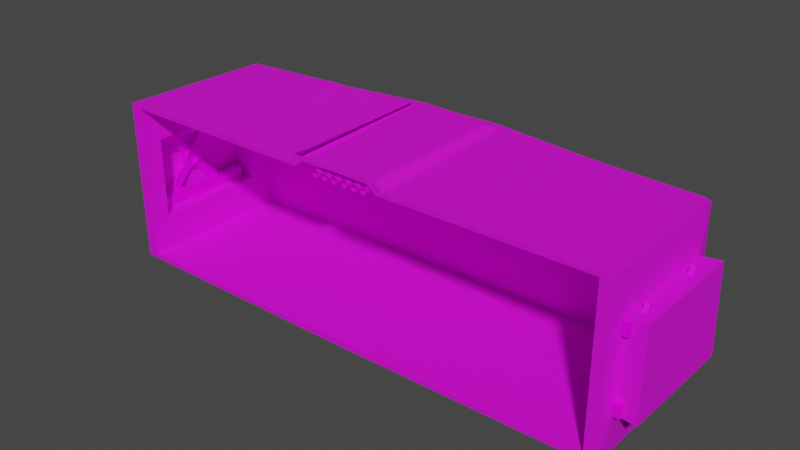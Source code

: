# Source: SafeBaseTras.blend  (saved by Blender 3.2.14; exported with 4.5.12 LTS)
import bpy
from mathutils import Matrix  # noqa: F401  (used for matrix-valued properties, if any)

bpy.ops.wm.read_factory_settings(use_empty=True)
scene = bpy.context.scene
scene.name = 'Scene'

# ---- collections
col_safebase1 = bpy.data.collections.new('SafeBase1'); scene.collection.children.link(col_safebase1)

# ---- images (referenced by path relative to the original .blend; pixels are not part of the script)
import os
ASSET_DIR = os.environ.get("B2B_ASSET_DIR", "")  # directory of the original .blend (textures are referenced by path, not embedded)
HERE = os.path.dirname(os.path.abspath(__file__))  # packed textures are extracted next to this script under _unpacked/

def load_image(name, relpath, width, height, colorspace="sRGB"):
    """Load a texture the original file referenced (path relative to the .blend, or extracted next to this script)."""
    p = next((c for c in (os.path.join(HERE, relpath), os.path.join(ASSET_DIR, relpath)) if relpath and os.path.exists(c)), "")
    if p:
        img = bpy.data.images.load(p, check_existing=True)
        img.name = name
    else:  # same state as the original file: an image datablock whose file is absent (Cycles renders it pink)
        img = bpy.data.images.new(name, width, height)
        img.source = "FILE"
        img.filepath = "//" + (relpath or name)
    img.colorspace_settings.name = colorspace
    return img
img_safebasefrente1_metallic_png = load_image('SafeBaseFrente1_Metallic.png', 'SAFE BASE2/SafeBaseFrente1_Metallic.png', 1024, 1024, 'sRGB')
img_safebasefrente1_base_color_png = load_image('SafeBaseFrente1_Base_Color.png', 'SAFE BASE2/SafeBaseFrente1_Base_Color.png', 1024, 1024, 'sRGB')
img_janelassafebase2_metallic_png = load_image('JanelasSafebase2_Metallic.png', 'SAFE BASE2/JanelasSafebase2_Metallic.png', 1024, 1024, 'sRGB')
img_janelassafebase2_base_color_png = load_image('JanelasSafebase2_Base_Color.png', 'SAFE BASE2/JanelasSafebase2_Base_Color.png', 1024, 1024, 'sRGB')
img_canoscimasafebase_base_color_png = load_image('CanosCimaSafeBase_Base_Color.png', 'SAFE BASE2/CanosCimaSafeBase_Base_Color.png', 1024, 1024, 'sRGB')
img_canoscimasafebase_metallic_png = load_image('CanosCimaSafeBase_Metallic.png', 'SAFE BASE2/CanosCimaSafeBase_Metallic.png', 1024, 1024, 'sRGB')

# ---- materials (node trees are filled in below, after node groups)
mat_safebasefrente1 = bpy.data.materials.new('SafeBaseFrente1')
mat_safebasefrente1.use_transparent_shadow = False
mat_janelassafebase2 = bpy.data.materials.new('JanelasSafebase2')
mat_janelassafebase2.use_transparent_shadow = False
mat_canossafebase2 = bpy.data.materials.new('CanosSafeBase2')
mat_canossafebase2.use_transparent_shadow = False

# ---- material node trees
mat_safebasefrente1.use_nodes = True; mat_safebasefrente1.node_tree.nodes.clear()
_N = mat_safebasefrente1.node_tree.nodes; _L = mat_safebasefrente1.node_tree.links
n0 = _N.new('ShaderNodeBsdfPrincipled'); n0.name = 'Principled BSDF'; n0.location = (10, 300)
n0.distribution = 'GGX'
n0.subsurface_method = 'RANDOM_WALK_SKIN'
n0.inputs[2].default_value = 0.78
n0.inputs[3].default_value = 1.45
n0.inputs[27].default_value = (0.0, 0.0, 0.0, 1.0)
n0.inputs[28].default_value = 1.0
n1 = _N.new('ShaderNodeOutputMaterial'); n1.name = 'Material Output'; n1.location = (300, 300)
n2 = _N.new('ShaderNodeTexImage'); n2.name = 'Image Texture.001'; n2.location = (-737, 318)
n2.image = img_safebasefrente1_metallic_png
n3 = _N.new('ShaderNodeTexImage'); n3.name = 'Image Texture'; n3.location = (-394, 522)
n3.image = img_safebasefrente1_base_color_png
_L.new(n0.outputs[0], n1.inputs[0])
_L.new(n3.outputs[0], n0.inputs[0])
_L.new(n2.outputs[0], n0.inputs[1])
n1.is_active_output = True
mat_janelassafebase2.use_nodes = True; mat_janelassafebase2.node_tree.nodes.clear()
_N = mat_janelassafebase2.node_tree.nodes; _L = mat_janelassafebase2.node_tree.links
n0 = _N.new('ShaderNodeBsdfPrincipled'); n0.name = 'Principled BSDF'; n0.location = (10, 300)
n0.distribution = 'GGX'
n0.subsurface_method = 'RANDOM_WALK_SKIN'
n0.inputs[3].default_value = 1.45
n0.inputs[27].default_value = (0.0, 0.0, 0.0, 1.0)
n0.inputs[28].default_value = 1.0
n1 = _N.new('ShaderNodeOutputMaterial'); n1.name = 'Material Output'; n1.location = (300, 300)
n2 = _N.new('ShaderNodeTexImage'); n2.name = 'Image Texture.003'; n2.location = (-428, -21)
n2.image = img_janelassafebase2_metallic_png
n3 = _N.new('ShaderNodeTexImage'); n3.name = 'Image Texture.002'; n3.location = (-431, 277)
n3.image = img_janelassafebase2_base_color_png
_L.new(n0.outputs[0], n1.inputs[0])
_L.new(n3.outputs[0], n0.inputs[0])
_L.new(n2.outputs[0], n0.inputs[1])
n1.is_active_output = True
mat_canossafebase2.use_nodes = True; mat_canossafebase2.node_tree.nodes.clear()
_N = mat_canossafebase2.node_tree.nodes; _L = mat_canossafebase2.node_tree.links
n0 = _N.new('ShaderNodeBsdfPrincipled'); n0.name = 'Principled BSDF'; n0.location = (10, 300)
n0.distribution = 'GGX'
n0.subsurface_method = 'RANDOM_WALK_SKIN'
n0.inputs[3].default_value = 1.45
n0.inputs[27].default_value = (0.0, 0.0, 0.0, 1.0)
n0.inputs[28].default_value = 1.0
n1 = _N.new('ShaderNodeOutputMaterial'); n1.name = 'Material Output'; n1.location = (300, 300)
n2 = _N.new('ShaderNodeTexImage'); n2.name = 'Image Texture.002'; n2.location = (-431, 277)
n2.image = img_canoscimasafebase_base_color_png
n3 = _N.new('ShaderNodeTexImage'); n3.name = 'Image Texture.003'; n3.location = (-492, 16)
n3.image = img_canoscimasafebase_metallic_png
_L.new(n0.outputs[0], n1.inputs[0])
_L.new(n2.outputs[0], n0.inputs[0])
_L.new(n3.outputs[0], n0.inputs[1])
n1.is_active_output = True

# ---- world
world_world = bpy.data.worlds.new('World'); scene.world = world_world
world_world.use_nodes = True; world_world.node_tree.nodes.clear()
_N = world_world.node_tree.nodes; _L = world_world.node_tree.links
n0 = _N.new('ShaderNodeOutputWorld'); n0.name = 'World Output'; n0.location = (300, 300)
n1 = _N.new('ShaderNodeBackground'); n1.name = 'Background'; n1.location = (10, 300)
n1.inputs[0].default_value = (0.05088, 0.05088, 0.05088, 1.0)
_L.new(n1.outputs[0], n0.inputs[0])
n0.is_active_output = True
world_world.color = (0.05088, 0.05088, 0.05088)
world_world.use_sun_shadow = False
world_world.sun_shadow_jitter_overblur = 0.0

# ---- meshes
me_cube_012 = bpy.data.meshes.new('Cube.012')
me_cube_012.from_pydata([(-26.83, -158.9, 97.67), (-27.07, -63.86, 92.5), (-152.5, -146.8, 69.5), (-153.4, -146.8, 19.55), (-96.24, -158.9, 30.12), (-96.24, -158.9, 41.99), (-96.24, -158.9, 55.37), (-31.54, -158.9, 93.82), (8.225e-06, -158.9, 97.17), (-22.31, -63.86, 96.81), (-22.12, -158.9, 97.79), (8.225e-06, -158.9, -3.514), (-153.6, -63.78, 92.77), (-153.4, -63.87, -3.415), (8.225e-06, -63.87, 97.17), (-89.55, -158.9, 93.4), (-90.33, -63.82, 92.63), (8.225e-06, -158.9, -3.415), (8.225e-06, -63.87, -3.415), (-152.3, -158.9, 91.42), (-153.4, -158.9, -3.415), (-168.4, -75.97, 19.62), (-153.5, -75.83, 69.71), (-153.1, -75.9, 19.55), (-168.8, -75.9, 69.78), (-168.7, -146.9, 19.62), (-167.8, -146.9, 69.58), (-31.06, -160.7, 97.51), (-32.17, -63.8, 95.18), (-161.1, -147.8, 70.48), (-162.0, -147.8, 18.59), (-27.68, -63.84, 99.44), (-26.44, -158.7, 100.3), (-160.6, -63.75, 94.91), (-160.1, -63.88, -5.66), (8.225e-06, -63.86, 100.3), (-89.63, -161.0, 97.08), (-90.44, -63.75, 95.81), (8.225e-06, -158.9, -6.592), (8.225e-06, -63.87, -6.592), (-157.9, -160.8, 94.09), (-158.9, -160.7, -5.248), (-174.0, -74.15, 17.8), (-162.1, -74.88, 70.66), (-161.7, -74.96, 18.61), (-174.3, -74.09, 71.64), (-174.2, -148.8, 17.81), (-173.2, -148.8, 71.42), (-74.74, -158.9, -3.415), (26.83, -158.9, 97.67), (27.07, -63.86, 92.5), (152.5, -146.8, 69.5), (153.4, -146.8, 19.55), (31.54, -158.9, 93.82), (22.31, -63.86, 96.81), (22.12, -158.9, 97.79), (153.6, -63.78, 92.77), (153.4, -63.87, -3.415), (89.55, -158.9, 93.4), (90.33, -63.82, 92.63), (152.3, -158.9, 91.42), (153.4, -158.9, -3.415), (168.4, -75.97, 19.62), (153.5, -75.83, 69.71), (153.1, -75.9, 19.55), (168.8, -75.9, 69.78), (168.7, -146.9, 19.62), (167.8, -146.9, 69.58), (31.06, -160.7, 97.51), (32.17, -63.8, 95.18), (161.1, -147.8, 70.48), (162.0, -147.8, 18.59), (27.68, -63.84, 99.44), (26.44, -158.7, 100.3), (160.6, -63.75, 94.91), (160.1, -63.88, -5.66), (89.63, -161.0, 97.08), (90.44, -63.75, 95.81), (157.9, -160.8, 94.09), (158.9, -160.7, -5.248), (174.0, -74.15, 17.8), (162.1, -74.88, 70.66), (161.7, -74.96, 18.61), (174.3, -74.09, 71.64), (174.2, -148.8, 17.81), (173.2, -148.8, 71.42), (74.74, -158.9, -3.415), (-153.4, -163.7, -3.415), (-152.3, -163.7, 91.42), (-89.55, -163.7, 93.4), (-26.83, -163.7, 97.67), (-88.0, -163.7, 7.982), (-96.24, -163.7, 16.74), (-78.52, -163.7, -1.553), (-75.12, -163.7, -1.5), (-96.24, -163.7, 30.12), (-96.24, -163.7, 55.37), (-96.24, -163.7, 67.23), (-81.9, -163.7, 81.58), (-69.23, -163.7, 94.24), (-31.54, -163.7, 93.82), (8.225e-06, -163.7, 94.25), (-22.12, -163.7, 97.79), (8.225e-06, -163.7, 97.17), (-74.74, -163.7, -3.415), (153.4, -163.7, -3.415), (152.3, -163.7, 91.42), (89.55, -163.7, 93.4), (26.83, -163.7, 97.67), (88.0, -163.7, 7.982), (96.24, -163.7, 16.74), (78.52, -163.7, -1.553), (75.12, -163.7, -1.5), (96.24, -163.7, 30.12), (96.24, -163.7, 55.37), (96.24, -163.7, 67.23), (81.9, -163.7, 81.58), (69.23, -163.7, 94.24), (31.54, -163.7, 93.82), (22.12, -163.7, 97.79), (74.74, -163.7, -3.415), (8.225e-06, -167.8, 97.17), (-22.12, -167.8, 97.79), (-26.83, -167.8, 97.67), (-89.55, -167.8, 93.4), (-152.3, -167.8, 91.42), (-96.24, -167.8, 67.23), (-81.9, -167.8, 81.58), (-69.23, -167.8, 94.24), (-31.54, -167.8, 93.82), (8.225e-06, -167.8, 94.25), (-153.4, -167.8, -3.415), (-74.74, -167.8, -3.415), (-75.12, -167.8, -1.5), (-78.52, -167.8, -1.553), (-88.0, -167.8, 7.982), (-96.24, -167.8, 16.74), (-96.24, -167.8, 30.12), (-96.24, -167.8, 55.37), (31.54, -167.8, 93.82), (69.23, -167.8, 94.24), (81.9, -167.8, 81.58), (96.24, -167.8, 67.23), (152.3, -167.8, 91.42), (89.55, -167.8, 93.4), (26.83, -167.8, 97.67), (22.12, -167.8, 97.79), (153.4, -167.8, -3.415), (96.24, -167.8, 55.37), (96.24, -167.8, 30.12), (96.24, -167.8, 16.74), (88.0, -167.8, 7.982), (78.52, -167.8, -1.553), (75.12, -167.8, -1.5), (74.74, -167.8, -3.415)], [(4, 5), (6, 5)], [(10, 0, 1, 9), (8, 10, 9, 14), (15, 19, 12, 16), (3, 23, 21, 25), (0, 15, 16, 1), (13, 20, 48, 17, 18), (3, 2, 19, 20), (2, 22, 12, 19), (23, 3, 20, 13), (22, 23, 13, 12), (26, 25, 21, 24), (2, 3, 25, 26), (22, 2, 26, 24), (23, 22, 24, 21), (32, 31, 28, 27), (36, 37, 33, 40), (30, 46, 42, 44), (27, 28, 37, 36), (34, 39, 38, 41), (30, 41, 40, 29), (29, 40, 33, 43), (44, 34, 41, 30), (43, 33, 34, 44), (47, 45, 42, 46), (29, 47, 46, 30), (43, 45, 47, 29), (44, 42, 45, 43), (19, 40, 41, 20), (16, 37, 28, 1), (1, 28, 31, 9), (9, 31, 35, 14), (12, 33, 37, 16), (18, 39, 34, 13), (20, 41, 38, 17, 48), (13, 34, 33, 12), (19, 15, 36, 40), (36, 15, 7, 27), (27, 7, 0, 32), (55, 54, 50, 49), (8, 14, 54, 55), (58, 59, 56, 60), (52, 66, 62, 64), (49, 50, 59, 58), (57, 18, 17, 86, 61), (52, 61, 60, 51), (51, 60, 56, 63), (64, 57, 61, 52), (63, 56, 57, 64), (67, 65, 62, 66), (51, 67, 66, 52), (63, 65, 67, 51), (64, 62, 65, 63), (73, 68, 69, 72), (76, 78, 74, 77), (71, 82, 80, 84), (68, 76, 77, 69), (75, 79, 38, 39), (71, 70, 78, 79), (70, 81, 74, 78), (82, 71, 79, 75), (81, 82, 75, 74), (85, 84, 80, 83), (70, 71, 84, 85), (81, 70, 85, 83), (82, 81, 83, 80), (60, 61, 79, 78), (55, 49, 108, 119), (59, 50, 69, 77), (50, 54, 72, 69), (54, 14, 35, 72), (56, 59, 77, 74), (18, 57, 75, 39), (61, 86, 17, 38, 79), (57, 56, 74, 75), (60, 78, 76, 58), (76, 68, 53, 58), (68, 73, 49, 53), (103, 101, 100, 99, 98, 97, 88, 89, 90, 102), (87, 88, 97, 96, 95, 92, 91, 93, 94, 104), (103, 119, 108, 107, 106, 115, 116, 117, 118, 101), (105, 120, 112, 111, 109, 110, 113, 114, 115, 106), (19, 15, 89, 88), (20, 19, 88, 87), (10, 8, 103, 102), (15, 0, 90, 89), (58, 60, 106, 107), (48, 20, 87, 104), (61, 86, 120, 105), (60, 61, 105, 106), (0, 10, 102, 90), (8, 55, 119, 103), (49, 58, 107, 108), (121, 122, 123, 124, 125, 126, 127, 128, 129, 130), (131, 132, 133, 134, 135, 136, 137, 138, 126, 125), (121, 130, 139, 140, 141, 142, 143, 144, 145, 146), (147, 143, 142, 148, 149, 150, 151, 152, 153, 154), (87, 104, 132, 131), (108, 119, 146, 145), (105, 106, 143, 147), (106, 107, 144, 143), (107, 108, 145, 144), (120, 105, 147, 154), (103, 102, 122, 121), (48, 104, 120, 86), (88, 87, 131, 125), (99, 117, 116, 98), (102, 90, 123, 122), (90, 89, 124, 123), (98, 116, 115, 97), (89, 88, 125, 124), (97, 115, 114, 96), (96, 114, 113, 95), (92, 95, 113, 110), (92, 110, 109, 91), (93, 91, 109, 111), (104, 94, 112, 120), (119, 103, 121, 146)])
_uv = me_cube_012.uv_layers.new(name='UVMap')
_uv.uv.foreach_set('vector', [0.9892, 0.2864, 0.9892, 0.2941, 0.8343, 0.2944, 0.8343, 0.2867, 0.9892, 0.2503, 0.9892, 0.2864, 0.8343, 0.2867, 0.8343, 0.2503, 0.9891, 0.3963, 0.9891, 0.4985, 0.8342, 0.5006, 0.8342, 0.3976, 0.8539, 0.6375, 0.8539, 0.5219, 0.8789, 0.5221, 0.8789, 0.6378, 0.9892, 0.2941, 0.9891, 0.3963, 0.8342, 0.3976, 0.8343, 0.2944, 0.5022, 1.0, 0.3474, 1.0, 0.3474, 0.8718, 0.3474, 0.75, 0.5022, 0.75, 0.1193, 0.7149, 0.03792, 0.7149, 0.002209, 0.6953, 0.1568, 0.6953, 0.03792, 0.7149, 0.03759, 0.8307, 0.0, 0.8503, 0.002209, 0.6953, 0.1193, 0.8306, 0.1193, 0.7149, 0.1568, 0.6953, 0.1568, 0.8501, 0.03759, 0.8307, 0.1193, 0.8306, 0.1568, 0.8501, 0.0, 0.8503, 0.2624, 0.7366, 0.3438, 0.7366, 0.3438, 0.8522, 0.262, 0.8523, 0.8474, 0.8833, 0.8474, 0.8019, 0.8724, 0.8015, 0.8724, 0.883, 0.6001, 0.8563, 0.6001, 0.7406, 0.625, 0.7408, 0.625, 0.8566, 0.9223, 0.8015, 0.9223, 0.8828, 0.8974, 0.8831, 0.8974, 0.8019, 0.5161, 0.5219, 0.6707, 0.5239, 0.6707, 0.5312, 0.5128, 0.5294, 0.5124, 0.6249, 0.6708, 0.6262, 0.6708, 0.7406, 0.5127, 0.7361, 0.6501, 0.7422, 0.67, 0.7406, 0.67, 0.8622, 0.65, 0.8609, 0.5128, 0.5294, 0.6707, 0.5312, 0.6708, 0.6262, 0.5124, 0.6249, 0.5124, 0.5219, 0.5124, 0.261, 0.6672, 0.261, 0.6702, 0.5199, 0.6922, 0.6465, 0.6712, 0.6854, 0.6708, 0.5234, 0.692, 0.5619, 0.692, 0.5619, 0.6708, 0.5234, 0.829, 0.5219, 0.8109, 0.5615, 0.8109, 0.6463, 0.829, 0.6858, 0.6712, 0.6854, 0.6922, 0.6465, 0.8109, 0.5615, 0.829, 0.5219, 0.829, 0.6858, 0.8109, 0.6463, 0.5127, 0.8623, 0.5124, 0.7406, 0.6001, 0.7407, 0.6001, 0.8623, 0.7158, 0.85, 0.7356, 0.8487, 0.7356, 0.9355, 0.7157, 0.9341, 0.8988, 0.5235, 0.9187, 0.5219, 0.9187, 0.6436, 0.8988, 0.6424, 0.6958, 0.8498, 0.7157, 0.8487, 0.7157, 0.9364, 0.6959, 0.9347, 0.3331, 0.5071, 0.3377, 0.5163, 0.1768, 0.5179, 0.1794, 0.509, 0.161, 0.1146, 0.1662, 0.1144, 0.1656, 0.2094, 0.1613, 0.2177, 0.1613, 0.2177, 0.1656, 0.2094, 0.1726, 0.2166, 0.1684, 0.2254, 0.1684, 0.2254, 0.1726, 0.2166, 0.1743, 0.2617, 0.1691, 0.2618, 0.1607, 0.01147, 0.1641, 0.0, 0.1662, 0.1144, 0.161, 0.1146, 0.005177, 0.2626, 0.0, 0.2626, 0.000206, 0.001648, 0.003918, 0.01259, 0.1794, 0.509, 0.1768, 0.5179, 0.1743, 0.259, 0.1794, 0.259, 0.1794, 0.3808, 0.003918, 0.01259, 0.000206, 0.001648, 0.1641, 0.0, 0.1607, 0.01147, 0.3331, 0.5071, 0.3363, 0.4049, 0.3426, 0.405, 0.3377, 0.5163, 0.3426, 0.405, 0.3363, 0.4049, 0.337, 0.3103, 0.3433, 0.3096, 0.3433, 0.3096, 0.337, 0.3103, 0.3432, 0.3027, 0.3474, 0.302, 0.9892, 0.2143, 0.8343, 0.214, 0.8343, 0.2062, 0.9892, 0.2066, 0.9892, 0.2503, 0.8343, 0.2503, 0.8343, 0.214, 0.9892, 0.2143, 0.9891, 0.1044, 0.8342, 0.1031, 0.8342, 0.0, 0.9891, 0.002167, 0.625, 0.7408, 0.65, 0.7406, 0.65, 0.8562, 0.625, 0.8564, 0.9892, 0.2066, 0.8343, 0.2062, 0.8342, 0.1031, 0.9891, 0.1044, 0.5022, 0.5, 0.5022, 0.75, 0.3474, 0.75, 0.3474, 0.6282, 0.3474, 0.5, 0.7902, 0.8212, 0.8276, 0.8408, 0.673, 0.8408, 0.7087, 0.8212, 0.7087, 0.8212, 0.673, 0.8408, 0.6708, 0.6858, 0.7084, 0.7055, 0.7902, 0.7056, 0.8276, 0.686, 0.8276, 0.8408, 0.7902, 0.8212, 0.7084, 0.7055, 0.6708, 0.6858, 0.8276, 0.686, 0.7902, 0.7056, 0.8279, 0.8015, 0.8276, 0.6858, 0.9093, 0.6859, 0.9093, 0.8015, 0.8724, 0.8015, 0.8973, 0.8019, 0.8973, 0.8833, 0.8724, 0.883, 0.829, 0.5221, 0.8539, 0.5219, 0.8539, 0.6376, 0.829, 0.6379, 0.6958, 0.9302, 0.6708, 0.9299, 0.6708, 0.8487, 0.6958, 0.849, 0.178, 0.7366, 0.1748, 0.7291, 0.3327, 0.7273, 0.3326, 0.7346, 0.1743, 0.6336, 0.1746, 0.5224, 0.3328, 0.5179, 0.3328, 0.6323, 0.8789, 0.6419, 0.8789, 0.5232, 0.8988, 0.5219, 0.8988, 0.6435, 0.1748, 0.7291, 0.1743, 0.6336, 0.3328, 0.6323, 0.3327, 0.7273, 0.5124, 0.0, 0.6702, 0.001999, 0.6672, 0.261, 0.5124, 0.261, 0.02135, 0.5629, 0.02119, 0.6475, 0.0, 0.6859, 0.00033, 0.524, 0.02119, 0.6475, 0.1401, 0.6479, 0.1582, 0.6875, 0.0, 0.6859, 0.14, 0.5631, 0.02135, 0.5629, 0.00033, 0.524, 0.1582, 0.5236, 0.1401, 0.6479, 0.14, 0.5631, 0.1582, 0.5236, 0.1582, 0.6875, 0.1747, 0.7366, 0.262, 0.7366, 0.262, 0.8582, 0.1743, 0.8583, 0.7356, 0.9342, 0.7356, 0.8501, 0.7555, 0.8487, 0.7555, 0.9355, 0.8276, 0.9217, 0.8276, 0.8028, 0.8474, 0.8015, 0.8474, 0.9233, 0.9093, 0.7724, 0.9094, 0.6876, 0.9293, 0.6858, 0.9293, 0.7736, 0.3331, 0.01079, 0.1794, 0.008957, 0.1768, 0.0, 0.3377, 0.001633, 0.9892, 0.2143, 0.9892, 0.2066, 0.997, 0.2066, 0.997, 0.2143, 0.1625, 0.409, 0.1617, 0.3059, 0.1661, 0.3142, 0.1676, 0.4092, 0.1617, 0.3059, 0.1687, 0.2981, 0.173, 0.3069, 0.1661, 0.3142, 0.1687, 0.2981, 0.1691, 0.2618, 0.1743, 0.2617, 0.173, 0.3069, 0.1632, 0.5121, 0.1625, 0.409, 0.1676, 0.4092, 0.1668, 0.5235, 0.005177, 0.2626, 0.006439, 0.5126, 0.002834, 0.5235, 0.0, 0.2626, 0.1794, 0.008957, 0.1794, 0.1371, 0.1794, 0.259, 0.1743, 0.259, 0.1768, 0.0, 0.006439, 0.5126, 0.1632, 0.5121, 0.1668, 0.5235, 0.002834, 0.5235, 0.3331, 0.01079, 0.3377, 0.001633, 0.3426, 0.1129, 0.3363, 0.113, 0.3426, 0.1129, 0.3433, 0.2083, 0.337, 0.2076, 0.3363, 0.113, 0.3433, 0.2083, 0.3474, 0.2159, 0.3432, 0.2152, 0.337, 0.2076, 0.5113, 0.25, 0.5066, 0.25, 0.5059, 0.1986, 0.5066, 0.1372, 0.4859, 0.1165, 0.4625, 0.09314, 0.502, 0.001846, 0.5052, 0.104, 0.5122, 0.2063, 0.5124, 0.2139, 0.3474, 0.0, 0.502, 0.001846, 0.4625, 0.09314, 0.4432, 0.09314, 0.4021, 0.09314, 0.3803, 0.09314, 0.366, 0.1066, 0.3504, 0.122, 0.3505, 0.1276, 0.3474, 0.1282, 0.5113, 0.25, 0.5124, 0.2861, 0.5122, 0.2937, 0.5052, 0.396, 0.502, 0.4982, 0.4625, 0.4069, 0.4859, 0.3835, 0.5066, 0.3628, 0.5059, 0.3014, 0.5066, 0.25, 0.3474, 0.5, 0.3474, 0.3718, 0.3505, 0.3724, 0.3504, 0.378, 0.366, 0.3934, 0.3803, 0.4069, 0.4021, 0.4069, 0.4432, 0.4069, 0.4625, 0.4069, 0.502, 0.4982, 0.9891, 0.4985, 0.9891, 0.3963, 0.997, 0.3963, 0.997, 0.4985, 0.1568, 0.6953, 0.002209, 0.6953, 0.002209, 0.6875, 0.1568, 0.6875, 0.9892, 0.2864, 0.9892, 0.2503, 0.997, 0.2503, 0.997, 0.2864, 0.9891, 0.3963, 0.9892, 0.2941, 0.997, 0.2941, 0.997, 0.3963, 0.9891, 0.1044, 0.9891, 0.002167, 0.997, 0.002167, 0.997, 0.1044, 0.9301, 0.8015, 0.9301, 0.9297, 0.9223, 0.9297, 0.9223, 0.8015, 0.9332, 0.5219, 0.9332, 0.6501, 0.9254, 0.6501, 0.9254, 0.5219, 0.673, 0.8408, 0.8276, 0.8408, 0.8276, 0.8487, 0.673, 0.8486, 0.9892, 0.2941, 0.9892, 0.2864, 0.997, 0.2864, 0.997, 0.2941, 0.9892, 0.2503, 0.9892, 0.2143, 0.997, 0.2143, 0.997, 0.2503, 0.9892, 0.2066, 0.9891, 0.1044, 0.997, 0.1044, 0.997, 0.2066, 0.8331, 0.25, 0.8342, 0.2861, 0.834, 0.2937, 0.827, 0.396, 0.8238, 0.4982, 0.7846, 0.4069, 0.8079, 0.3835, 0.8284, 0.3628, 0.8277, 0.3014, 0.8284, 0.25, 0.6702, 0.5, 0.6702, 0.3718, 0.6733, 0.3724, 0.6732, 0.378, 0.6887, 0.3934, 0.7028, 0.4069, 0.7245, 0.4069, 0.7654, 0.4069, 0.7846, 0.4069, 0.8238, 0.4982, 0.8331, 0.25, 0.8284, 0.25, 0.8277, 0.1986, 0.8284, 0.1372, 0.8079, 0.1165, 0.7846, 0.09314, 0.8238, 0.001846, 0.827, 0.104, 0.834, 0.2063, 0.8342, 0.2139, 0.6702, 0.0, 0.8238, 0.001846, 0.7846, 0.09314, 0.7654, 0.09314, 0.7245, 0.09314, 0.7028, 0.09314, 0.6887, 0.1066, 0.6732, 0.122, 0.6733, 0.1276, 0.6702, 0.1282, 0.94, 0.5219, 0.94, 0.6501, 0.9332, 0.6501, 0.9332, 0.5219, 0.5023, 0.7919, 0.5023, 0.7842, 0.509, 0.7842, 0.509, 0.7919, 0.9187, 0.6765, 0.9187, 0.5219, 0.9254, 0.5219, 0.9254, 0.6765, 0.5022, 0.9963, 0.5022, 0.8941, 0.509, 0.8941, 0.5089, 0.9963, 0.5022, 0.8941, 0.5023, 0.7919, 0.509, 0.7919, 0.509, 0.8941, 0.944, 0.6698, 0.944, 0.798, 0.9373, 0.798, 0.9373, 0.6698, 0.5023, 0.7482, 0.5023, 0.7121, 0.509, 0.7121, 0.509, 0.7482, 0.9301, 0.8015, 0.3474, 0.1282, 0.9254, 0.6501, 0.9332, 0.6501, 0.1661, 0.9038, 0.1661, 0.7492, 0.1728, 0.7492, 0.1728, 0.9038, 0.5066, 0.1372, 0.5066, 0.3628, 0.4859, 0.3835, 0.4859, 0.1165, 0.5023, 0.7121, 0.5023, 0.7044, 0.509, 0.7044, 0.509, 0.7121, 0.5023, 0.7044, 0.5022, 0.6022, 0.509, 0.6022, 0.509, 0.7044, 0.4859, 0.1165, 0.4859, 0.3835, 0.4625, 0.4069, 0.4625, 0.09314, 0.5022, 0.6022, 0.5022, 0.5, 0.5089, 0.5, 0.509, 0.6022, 0.4625, 0.09314, 0.4625, 0.4069, 0.4432, 0.4069, 0.4432, 0.09314, 0.4432, 0.09314, 0.4432, 0.4069, 0.4021, 0.4069, 0.4021, 0.09314, 0.3803, 0.09314, 0.4021, 0.09314, 0.4021, 0.4069, 0.3803, 0.4069, 0.3803, 0.09314, 0.3803, 0.4069, 0.366, 0.3934, 0.366, 0.1066, 0.3504, 0.122, 0.366, 0.1066, 0.366, 0.3934, 0.3504, 0.378, 0.3474, 0.1282, 0.3505, 0.1276, 0.3505, 0.3724, 0.3474, 0.3718, 0.5023, 0.7842, 0.5023, 0.7482, 0.509, 0.7482, 0.509, 0.7842])
me_cube_012.materials.append(mat_safebasefrente1)
me_cube_012.update()
me_cube_012.normals_split_custom_set([tuple(v) for v in zip(*[iter([0.4245, -0.02834, -0.905, 0.4245, -0.02834, -0.905, 0.4245, -0.02834, -0.905, 0.4245, -0.02834, -0.905, -0.006027, -0.005157, -1.0, -0.006027, -0.005157, -1.0, -0.006027, -0.005157, -1.0, -0.006027, -0.005157, -1.0, 0.01463, 0.003261, -0.9999, 0.01463, 0.003261, -0.9999, 0.01463, 0.003261, -0.9999, 0.01463, 0.003261, -0.9999, 0.004801, -1.928e-05, 1.0, 0.004801, -1.928e-05, 1.0, 0.004801, -1.928e-05, 1.0, 0.004801, -1.928e-05, 1.0, 0.03275, -0.03105, -0.999, 0.03275, -0.03105, -0.999, 0.03275, -0.03105, -0.999, 0.03275, -0.03105, -0.999, 0.0, 0.0, 1.0, 0.0, 0.0, 1.0, 0.0, 0.0, 1.0, 0.0, 0.0, 1.0, 0.0, 0.0, 1.0, 0.9998, 0.01395, -0.01406, 0.9998, 0.01395, -0.01406, 0.9998, 0.01395, -0.01406, 0.9998, 0.01395, -0.01406, 0.9999, 0.0141, -0.004951, 0.9999, 0.0141, -0.004951, 0.9999, 0.0141, -0.004951, 0.9999, 0.0141, -0.004951, 1.0, -0.001937, -0.004845, 1.0, -0.001937, -0.004845, 1.0, -0.001937, -0.004845, 1.0, -0.001937, -0.004845, 0.9999, 0.01332, 0.004224, 0.9999, 0.01332, 0.004224, 0.9999, 0.01332, 0.004224, 0.9999, 0.01332, 0.004224, 1.0, 0.004836, -0.004848, 1.0, 0.004836, -0.004848, 1.0, 0.004836, -0.004848, 1.0, 0.004836, -0.004848, -0.004788, 1.0, 7.953e-05, -0.004788, 1.0, 7.953e-05, -0.004788, 1.0, 7.953e-05, -0.004788, 1.0, 7.953e-05, -0.004814, 0.002832, -1.0, -0.004814, 0.002832, -1.0, -0.004814, 0.002832, -1.0, -0.004814, 0.002832, -1.0, 0.004796, -1.0, 0.001427, 0.004796, -1.0, 0.001427, 0.004796, -1.0, 0.001427, 0.004796, -1.0, 0.001427, -0.6119, 0.005651, 0.791, -0.6119, 0.005651, 0.791, -0.6119, 0.005651, 0.791, -0.6119, 0.005651, 0.791, -0.02815, 0.001803, 0.9996, -0.02815, 0.001803, 0.9996, -0.02815, 0.001803, 0.9996, -0.02815, 0.001803, 0.9996, 0.06484, -0.0001992, -0.9979, 0.06484, -0.0001992, -0.9979, 0.06484, -0.0001992, -0.9979, 0.06484, -0.0001992, -0.9979, 0.001761, 0.0186, 0.9998, 0.001761, 0.0186, 0.9998, 0.001761, 0.0186, 0.9998, 0.001761, 0.0186, 0.9998, -0.007123, -0.002194, -1.0, -0.007123, -0.002194, -1.0, -0.007123, -0.002194, -1.0, -0.007123, -0.002194, -1.0, -0.9711, -0.2383, 0.01241, -0.9711, -0.2383, 0.01241, -0.9711, -0.2383, 0.01241, -0.9711, -0.2383, 0.01241, -0.995, -0.02284, 0.09738, -0.995, -0.02284, 0.09738, -0.995, -0.02284, 0.09738, -0.995, -0.02284, 0.09738, -0.9951, -0.005749, -0.09864, -0.9951, -0.005749, -0.09864, -0.9951, -0.005749, -0.09864, -0.9951, -0.005749, -0.09864, -0.99, 0.1408, -0.006071, -0.99, 0.1408, -0.006071, -0.99, 0.1408, -0.006071, -0.99, 0.1408, -0.006071, -1.0, -0.005666, 0.006046, -1.0, -0.005666, 0.006046, -1.0, -0.005666, 0.006046, -1.0, -0.005666, 0.006046, 0.07805, -0.9969, -0.001696, 0.07805, -0.9969, -0.001696, 0.07805, -0.9969, -0.001696, 0.07805, -0.9969, -0.001696, 0.07848, -0.001498, 0.9969, 0.07848, -0.001498, 0.9969, 0.07848, -0.001498, 0.9969, 0.07848, -0.001498, 0.9969, 0.06537, 0.9979, -0.000926, 0.06537, 0.9979, -0.000926, 0.06537, 0.9979, -0.000926, 0.06537, 0.9979, -0.000926, 0.3189, -0.9478, -0.003866, 0.3189, -0.9478, -0.003866, 0.3189, -0.9478, -0.003866, 0.3189, -0.9478, -0.003866, 0.0005813, 0.9998, -0.02194, 0.0005813, 0.9998, -0.02194, 0.0005813, 0.9998, -0.02194, 0.0005813, 0.9998, -0.02194, 0.006609, 1.0, -0.001378, 0.006609, 1.0, -0.001378, 0.006609, 1.0, -0.001378, 0.006609, 1.0, -0.001378, 0.0006761, 1.0, -0.005039, 0.0006761, 1.0, -0.005039, 0.0006761, 1.0, -0.005039, 0.0006761, 1.0, -0.005039, 0.0003545, 0.9998, -0.01839, 0.0003545, 0.9998, -0.01839, 0.0003545, 0.9998, -0.01839, 0.0003545, 0.9998, -0.01839, -7.7e-06, 1.0, -0.0003718, -7.7e-06, 1.0, -0.0003718, -7.7e-06, 1.0, -0.0003718, -7.7e-06, 1.0, -0.0003718, 0.006981, -0.9415, 0.337, 0.006981, -0.9415, 0.337, 0.006981, -0.9415, 0.337, 0.006981, -0.9415, 0.337, 0.006981, -0.9415, 0.337, 0.001947, 1.0, -0.001092, 0.001947, 1.0, -0.001092, 0.001947, 1.0, -0.001092, 0.001947, 1.0, -0.001092, 0.01858, -0.853, -0.5215, 0.01858, -0.853, -0.5215, 0.01858, -0.853, -0.5215, 0.01858, -0.853, -0.5215, 0.005562, -0.8832, -0.4689, 0.005562, -0.8832, -0.4689, 0.005562, -0.8832, -0.4689, 0.005562, -0.8832, -0.4689, 0.3873, -0.8787, -0.279, 0.3873, -0.8787, -0.279, 0.3873, -0.8787, -0.279, 0.3873, -0.8787, -0.279, -0.4245, -0.02834, -0.905, -0.4245, -0.02834, -0.905, -0.4245, -0.02834, -0.905, -0.4245, -0.02834, -0.905, 0.006027, -0.005157, -1.0, 0.006027, -0.005157, -1.0, 0.006027, -0.005157, -1.0, 0.006027, -0.005157, -1.0, -0.01463, 0.003261, -0.9999, -0.01463, 0.003261, -0.9999, -0.01463, 0.003261, -0.9999, -0.01463, 0.003261, -0.9999, -0.004801, -1.928e-05, 1.0, -0.004801, -1.928e-05, 1.0, -0.004801, -1.928e-05, 1.0, -0.004801, -1.928e-05, 1.0, -0.03275, -0.03105, -0.999, -0.03275, -0.03105, -0.999, -0.03275, -0.03105, -0.999, -0.03275, -0.03105, -0.999, 0.0, 0.0, 1.0, 0.0, 0.0, 1.0, 0.0, 0.0, 1.0, 0.0, 0.0, 1.0, 0.0, 0.0, 1.0, -0.9998, 0.01395, -0.01406, -0.9998, 0.01395, -0.01406, -0.9998, 0.01395, -0.01406, -0.9998, 0.01395, -0.01406, -0.9999, 0.0141, -0.004951, -0.9999, 0.0141, -0.004951, -0.9999, 0.0141, -0.004951, -0.9999, 0.0141, -0.004951, -1.0, -0.001937, -0.004845, -1.0, -0.001937, -0.004845, -1.0, -0.001937, -0.004845, -1.0, -0.001937, -0.004845, -0.9999, 0.01332, 0.004224, -0.9999, 0.01332, 0.004224, -0.9999, 0.01332, 0.004224, -0.9999, 0.01332, 0.004224, -1.0, 0.004836, -0.004848, -1.0, 0.004836, -0.004848, -1.0, 0.004836, -0.004848, -1.0, 0.004836, -0.004848, 0.004788, 1.0, 7.949e-05, 0.004788, 1.0, 7.949e-05, 0.004788, 1.0, 7.949e-05, 0.004788, 1.0, 7.949e-05, 0.004814, 0.002832, -1.0, 0.004814, 0.002832, -1.0, 0.004814, 0.002832, -1.0, 0.004814, 0.002832, -1.0, -0.004796, -1.0, 0.001426, -0.004796, -1.0, 0.001426, -0.004796, -1.0, 0.001426, -0.004796, -1.0, 0.001426, 0.6119, 0.005651, 0.791, 0.6119, 0.005651, 0.791, 0.6119, 0.005651, 0.791, 0.6119, 0.005651, 0.791, 0.02815, 0.001803, 0.9996, 0.02815, 0.001803, 0.9996, 0.02815, 0.001803, 0.9996, 0.02815, 0.001803, 0.9996, -0.06484, -0.0001992, -0.9979, -0.06484, -0.0001992, -0.9979, -0.06484, -0.0001992, -0.9979, -0.06484, -0.0001992, -0.9979, -0.001761, 0.0186, 0.9998, -0.001761, 0.0186, 0.9998, -0.001761, 0.0186, 0.9998, -0.001761, 0.0186, 0.9998, 0.007123, -0.002194, -1.0, 0.007123, -0.002194, -1.0, 0.007123, -0.002194, -1.0, 0.007123, -0.002194, -1.0, 0.9711, -0.2383, 0.01241, 0.9711, -0.2383, 0.01241, 0.9711, -0.2383, 0.01241, 0.9711, -0.2383, 0.01241, 0.995, -0.02284, 0.09738, 0.995, -0.02284, 0.09738, 0.995, -0.02284, 0.09738, 0.995, -0.02284, 0.09738, 0.9951, -0.005749, -0.09864, 0.9951, -0.005749, -0.09864, 0.9951, -0.005749, -0.09864, 0.9951, -0.005749, -0.09864, 0.99, 0.1408, -0.006071, 0.99, 0.1408, -0.006071, 0.99, 0.1408, -0.006071, 0.99, 0.1408, -0.006071, 1.0, -0.005666, 0.006046, 1.0, -0.005666, 0.006046, 1.0, -0.005666, 0.006046, 1.0, -0.005666, 0.006046, -0.07805, -0.9969, -0.001696, -0.07805, -0.9969, -0.001696, -0.07805, -0.9969, -0.001696, -0.07805, -0.9969, -0.001696, -0.07848, -0.001498, 0.9969, -0.07848, -0.001498, 0.9969, -0.07848, -0.001498, 0.9969, -0.07848, -0.001498, 0.9969, -0.06537, 0.9979, -0.000926, -0.06537, 0.9979, -0.000926, -0.06537, 0.9979, -0.000926, -0.06537, 0.9979, -0.000926, -0.3189, -0.9478, -0.003866, -0.3189, -0.9478, -0.003866, -0.3189, -0.9478, -0.003866, -0.3189, -0.9478, -0.003866, -0.02604, 0.0, -0.9997, -0.02604, 0.0, -0.9997, -0.02604, 0.0, -0.9997, -0.02604, 0.0, -0.9997, -0.0005813, 0.9998, -0.02194, -0.0005813, 0.9998, -0.02194, -0.0005813, 0.9998, -0.02194, -0.0005813, 0.9998, -0.02194, -0.006609, 1.0, -0.001378, -0.006609, 1.0, -0.001378, -0.006609, 1.0, -0.001378, -0.006609, 1.0, -0.001378, -0.0006761, 1.0, -0.005039, -0.0006761, 1.0, -0.005039, -0.0006761, 1.0, -0.005039, -0.0006761, 1.0, -0.005039, -0.0003545, 0.9998, -0.01839, -0.0003545, 0.9998, -0.01839, -0.0003545, 0.9998, -0.01839, -0.0003545, 0.9998, -0.01839, 7.7e-06, 1.0, -0.0003709, 7.7e-06, 1.0, -0.0003709, 7.7e-06, 1.0, -0.0003709, 7.7e-06, 1.0, -0.0003709, -0.006981, -0.9415, 0.337, -0.006981, -0.9415, 0.337, -0.006981, -0.9415, 0.337, -0.006981, -0.9415, 0.337, -0.006981, -0.9415, 0.337, -0.001947, 1.0, -0.001092, -0.001947, 1.0, -0.001092, -0.001947, 1.0, -0.001092, -0.001947, 1.0, -0.001092, -0.01858, -0.853, -0.5215, -0.01858, -0.853, -0.5215, -0.01858, -0.853, -0.5215, -0.01858, -0.853, -0.5215, -0.005562, -0.8832, -0.4689, -0.005562, -0.8832, -0.4689, -0.005562, -0.8832, -0.4689, -0.005562, -0.8832, -0.4689, -0.3873, -0.8787, -0.279, -0.3873, -0.8787, -0.279, -0.3873, -0.8787, -0.279, -0.3873, -0.8787, -0.279, 0.0, 1.0, 6.732e-07, 0.0, 1.0, 6.732e-07, 0.0, 1.0, 6.732e-07, 0.0, 1.0, 6.732e-07, 0.0, 1.0, 6.732e-07, 0.0, 1.0, 6.732e-07, 0.0, 1.0, 6.732e-07, 0.0, 1.0, 6.732e-07, 0.0, 1.0, 6.732e-07, 0.0, 1.0, 6.732e-07, 0.0, 1.0, 6.711e-08, 0.0, 1.0, 6.711e-08, 0.0, 1.0, 6.711e-08, 0.0, 1.0, 6.711e-08, 0.0, 1.0, 6.711e-08, 0.0, 1.0, 6.711e-08, 0.0, 1.0, 6.711e-08, 0.0, 1.0, 6.711e-08, 0.0, 1.0, 6.711e-08, 0.0, 1.0, 6.711e-08, 0.0, 1.0, 7.693e-07, 0.0, 1.0, 7.693e-07, 0.0, 1.0, 7.693e-07, 0.0, 1.0, 7.693e-07, 0.0, 1.0, 7.693e-07, 0.0, 1.0, 7.693e-07, 0.0, 1.0, 7.693e-07, 0.0, 1.0, 7.693e-07, 0.0, 1.0, 7.693e-07, 0.0, 1.0, 7.693e-07, 0.0, 1.0, 0.0, 0.0, 1.0, 0.0, 0.0, 1.0, 0.0, 0.0, 1.0, 0.0, 0.0, 1.0, 0.0, 0.0, 1.0, 0.0, 0.0, 1.0, 0.0, 0.0, 1.0, 0.0, 0.0, 1.0, 0.0, 0.0, 1.0, 0.0, 0.03159, 0.0, -0.9995, 0.03159, 0.0, -0.9995, 0.03159, 0.0, -0.9995, 0.03159, 0.0, -0.9995, 0.9999, 0.0, -0.0119, 0.9999, 0.0, -0.0119, 0.9999, 0.0, -0.0119, 0.9999, 0.0, -0.0119, -0.02817, 0.0, -0.9996, -0.02817, 0.0, -0.9996, -0.02817, 0.0, -0.9996, -0.02817, 0.0, -0.9996, 0.06792, 0.0, -0.9977, 0.06792, 0.0, -0.9977, 0.06792, 0.0, -0.9977, 0.06792, 0.0, -0.9977, -0.03159, 0.0, -0.9995, -0.03159, 0.0, -0.9995, -0.03159, 0.0, -0.9995, -0.03159, 0.0, -0.9995, 0.0, 0.0, 1.0, 0.0, 0.0, 1.0, 0.0, 0.0, 1.0, 0.0, 0.0, 1.0, 0.0, 0.0, 1.0, 0.0, 0.0, 1.0, 0.0, 0.0, 1.0, 0.0, 0.0, 1.0, -0.9999, 0.0, -0.0119, -0.9999, 0.0, -0.0119, -0.9999, 0.0, -0.0119, -0.9999, 0.0, -0.0119, 0.02604, 0.0, -0.9997, 0.02604, 0.0, -0.9997, 0.02604, 0.0, -0.9997, 0.02604, 0.0, -0.9997, 0.02817, 0.0, -0.9996, 0.02817, 0.0, -0.9996, 0.02817, 0.0, -0.9996, 0.02817, 0.0, -0.9996, -0.06792, 0.0, -0.9977, -0.06792, 0.0, -0.9977, -0.06792, 0.0, -0.9977, -0.06792, 0.0, -0.9977, 0.0, -1.0, -3.847e-07, 0.0, -1.0, -3.847e-07, 0.0, -1.0, -3.847e-07, 0.0, -1.0, -3.847e-07, 0.0, -1.0, -3.847e-07, 0.0, -1.0, -3.847e-07, 0.0, -1.0, -3.847e-07, 0.0, -1.0, -3.847e-07, 0.0, -1.0, -3.847e-07, 0.0, -1.0, -3.847e-07, 0.0, -1.0, -1.998e-07, 0.0, -1.0, -1.998e-07, 0.0, -1.0, -1.998e-07, 0.0, -1.0, -1.998e-07, 0.0, -1.0, -1.998e-07, 0.0, -1.0, -1.998e-07, 0.0, -1.0, -1.998e-07, 0.0, -1.0, -1.998e-07, 0.0, -1.0, -1.998e-07, 0.0, -1.0, -1.998e-07, 0.0, -1.0, 1.443e-07, 0.0, -1.0, 1.443e-07, 0.0, -1.0, 1.443e-07, 0.0, -1.0, 1.443e-07, 0.0, -1.0, 1.443e-07, 0.0, -1.0, 1.443e-07, 0.0, -1.0, 1.443e-07, 0.0, -1.0, 1.443e-07, 0.0, -1.0, 1.443e-07, 0.0, -1.0, 1.443e-07, 0.0, -1.0, 1.1e-07, 0.0, -1.0, 1.1e-07, 0.0, -1.0, 1.1e-07, 0.0, -1.0, 1.1e-07, 0.0, -1.0, 1.1e-07, 0.0, -1.0, 1.1e-07, 0.0, -1.0, 1.1e-07, 0.0, -1.0, 1.1e-07, 0.0, -1.0, 1.1e-07, 0.0, -1.0, 1.1e-07, 0.0, 0.0, -1.0, 0.0, 0.0, -1.0, 0.0, 0.0, -1.0, 0.0, 0.0, -1.0, 0.02604, 0.0, 0.9997, 0.02604, 0.0, 0.9997, 0.02604, 0.0, 0.9997, 0.02604, 0.0, 0.9997, 0.9999, 0.0, 0.0119, 0.9999, 0.0, 0.0119, 0.9999, 0.0, 0.0119, 0.9999, 0.0, 0.0119, 0.03159, 0.0, 0.9995, 0.03159, 0.0, 0.9995, 0.03159, 0.0, 0.9995, 0.03159, 0.0, 0.9995, 0.06792, 0.0, 0.9977, 0.06792, 0.0, 0.9977, 0.06792, 0.0, 0.9977, 0.06792, 0.0, 0.9977, 0.0, 0.0, -1.0, 0.0, 0.0, -1.0, 0.0, 0.0, -1.0, 0.0, 0.0, -1.0, 0.02817, 0.0, 0.9996, 0.02817, 0.0, 0.9996, 0.02817, 0.0, 0.9996, 0.02817, 0.0, 0.9996, 0.0, 0.0, 1.0, 0.0, 0.0, 1.0, 0.0, 0.0, 1.0, 0.0, 0.0, 1.0, -0.9999, 0.0, 0.0119, -0.9999, 0.0, 0.0119, -0.9999, 0.0, 0.0119, -0.9999, 0.0, 0.0119, 0.0, 1.0, 0.0, 0.0, 1.0, 0.0, 0.0, 1.0, 0.0, 0.0, 1.0, 0.0, -0.02604, 0.0, 0.9997, -0.02604, 0.0, 0.9997, -0.02604, 0.0, 0.9997, -0.02604, 0.0, 0.9997, -0.06792, 0.0, 0.9977, -0.06792, 0.0, 0.9977, -0.06792, 0.0, 0.9977, -0.06792, 0.0, 0.9977, 0.0, 1.0, -7.644e-07, 0.0, 1.0, -7.644e-07, 0.0, 1.0, -7.644e-07, 0.0, 1.0, -7.644e-07, -0.03159, 0.0, 0.9995, -0.03159, 0.0, 0.9995, -0.03159, 0.0, 0.9995, -0.03159, 0.0, 0.9995, 0.0, 1.0, 0.0, 0.0, 1.0, 0.0, 0.0, 1.0, 0.0, 0.0, 1.0, 0.0, 0.0, 1.0, 0.0, 0.0, 1.0, 0.0, 0.0, 1.0, 0.0, 0.0, 1.0, 0.0, 0.0, 1.0, 0.0, 0.0, 1.0, 0.0, 0.0, 1.0, 0.0, 0.0, 1.0, 0.0, 0.0, 1.0, 0.0, 0.0, 1.0, 0.0, 0.0, 1.0, 0.0, 0.0, 1.0, 0.0, 0.0, 1.0, 7.688e-07, 0.0, 1.0, 7.688e-07, 0.0, 1.0, 7.688e-07, 0.0, 1.0, 7.688e-07, 0.0, 1.0, 3.111e-06, 0.0, 1.0, 3.111e-06, 0.0, 1.0, 3.111e-06, 0.0, 1.0, 3.111e-06, -0.02817, 0.0, 0.9996, -0.02817, 0.0, 0.9996, -0.02817, 0.0, 0.9996, -0.02817, 0.0, 0.9996])] * 3)])
me_cube_017 = bpy.data.meshes.new('Cube.017')
me_cube_017.from_pydata([(123.2, -19.95, 4.513), (123.2, -20.69, 5.074), (123.2, -20.69, 5.809), (123.2, -19.95, 6.37), (123.2, -18.27, 5.074), (123.2, -19.0, 4.513), (123.2, -19.0, 6.37), (123.2, -18.27, 5.809), (121.1, -20.43, 5.155), (121.1, -19.85, 4.708), (121.1, -19.85, 6.175), (121.1, -20.43, 5.728), (121.1, -19.1, 4.708), (121.1, -18.52, 5.155), (121.1, -18.52, 5.728), (121.1, -19.1, 6.175), (121.1, -14.8, 2.41), (121.1, -15.53, 1.849), (123.2, -15.53, 1.849), (123.2, -14.8, 2.41), (123.2, -14.8, 8.473), (123.2, -15.53, 9.034), (121.1, -15.53, 9.034), (121.1, -14.8, 8.473), (123.2, -24.15, 2.41), (123.2, -23.42, 1.849), (121.1, -23.42, 1.849), (121.1, -24.15, 2.41), (121.1, -24.15, 8.473), (121.1, -23.42, 9.034), (123.2, -23.42, 9.034), (123.2, -24.15, 8.473), (121.1, -18.27, 5.074), (121.1, -19.0, 4.513), (121.1, -19.0, 6.37), (121.1, -18.27, 5.809), (121.1, -19.95, 4.513), (121.1, -20.69, 5.074), (121.1, -20.69, 5.809), (121.1, -19.95, 6.37), (120.1, -18.8, 5.244), (120.1, -19.22, 4.923), (120.1, -19.22, 5.96), (120.1, -18.8, 5.639), (120.1, -19.73, 4.923), (120.1, -20.15, 5.244), (120.1, -20.15, 5.639), (120.1, -19.73, 5.96), (120.1, -18.52, 5.155), (120.1, -19.1, 4.708), (120.1, -19.1, 6.175), (120.1, -18.52, 5.728), (120.1, -19.85, 4.708), (120.1, -20.43, 5.155), (120.1, -20.43, 5.728), (120.1, -19.85, 6.175), (121.3, -18.8, 5.244), (121.3, -19.22, 4.923), (121.3, -19.22, 5.96), (121.3, -18.8, 5.639), (121.3, -19.73, 4.923), (121.3, -20.15, 5.244), (121.3, -20.15, 5.639), (121.3, -19.73, 5.96), (121.8, -26.29, 7.598), (121.8, -26.29, 8.484), (121.8, -13.0, 7.598), (121.8, -13.0, 8.484), (117.8, -26.29, 7.598), (117.8, -26.29, 8.484), (117.8, -13.0, 7.598), (117.8, -13.0, 8.484), (121.8, -26.05, 2.332), (121.8, -26.05, 3.218), (121.8, -12.97, 2.332), (121.8, -12.97, 3.218), (117.8, -26.05, 2.332), (117.8, -26.05, 3.218), (117.8, -12.97, 2.332), (117.8, -12.97, 3.218), (-123.2, -19.95, 4.513), (-123.2, -20.69, 5.074), (-123.2, -20.69, 5.809), (-123.2, -19.95, 6.37), (-123.2, -18.27, 5.074), (-123.2, -19.0, 4.513), (-123.2, -19.0, 6.37), (-123.2, -18.27, 5.809), (-121.1, -20.43, 5.155), (-121.1, -19.85, 4.708), (-121.1, -19.85, 6.175), (-121.1, -20.43, 5.728), (-121.1, -19.1, 4.708), (-121.1, -18.52, 5.155), (-121.1, -18.52, 5.728), (-121.1, -19.1, 6.175), (-121.1, -14.8, 2.41), (-121.1, -15.53, 1.849), (-123.2, -15.53, 1.849), (-123.2, -14.8, 2.41), (-123.2, -14.8, 8.473), (-123.2, -15.53, 9.034), (-121.1, -15.53, 9.034), (-121.1, -14.8, 8.473), (-123.2, -24.15, 2.41), (-123.2, -23.42, 1.849), (-121.1, -23.42, 1.849), (-121.1, -24.15, 2.41), (-121.1, -24.15, 8.473), (-121.1, -23.42, 9.034), (-123.2, -23.42, 9.034), (-123.2, -24.15, 8.473), (-121.1, -18.27, 5.074), (-121.1, -19.0, 4.513), (-121.1, -19.0, 6.37), (-121.1, -18.27, 5.809), (-121.1, -19.95, 4.513), (-121.1, -20.69, 5.074), (-121.1, -20.69, 5.809), (-121.1, -19.95, 6.37), (-120.1, -18.8, 5.244), (-120.1, -19.22, 4.923), (-120.1, -19.22, 5.96), (-120.1, -18.8, 5.639), (-120.1, -19.73, 4.923), (-120.1, -20.15, 5.244), (-120.1, -20.15, 5.639), (-120.1, -19.73, 5.96), (-120.1, -18.52, 5.155), (-120.1, -19.1, 4.708), (-120.1, -19.1, 6.175), (-120.1, -18.52, 5.728), (-120.1, -19.85, 4.708), (-120.1, -20.43, 5.155), (-120.1, -20.43, 5.728), (-120.1, -19.85, 6.175), (-121.3, -18.8, 5.244), (-121.3, -19.22, 4.923), (-121.3, -19.22, 5.96), (-121.3, -18.8, 5.639), (-121.3, -19.73, 4.923), (-121.3, -20.15, 5.244), (-121.3, -20.15, 5.639), (-121.3, -19.73, 5.96), (-121.8, -26.29, 7.598), (-121.8, -26.29, 8.484), (-121.8, -13.0, 7.598), (-121.8, -13.0, 8.484), (-117.8, -26.29, 7.598), (-117.8, -26.29, 8.484), (-117.8, -13.0, 7.598), (-117.8, -13.0, 8.484), (-121.8, -26.05, 2.332), (-121.8, -26.05, 3.218), (-121.8, -12.97, 2.332), (-121.8, -12.97, 3.218), (-117.8, -26.05, 2.332), (-117.8, -26.05, 3.218), (-117.8, -12.97, 2.332), (-117.8, -12.97, 3.218)], [], [(37, 1, 2, 38), (10, 55, 54, 11), (34, 39, 3, 6), (0, 5, 4, 7, 6, 3, 2, 1), (4, 32, 35, 7), (32, 16, 17, 33), (35, 23, 20, 7), (3, 30, 31, 2), (34, 22, 23, 35), (5, 0, 36, 33), (17, 16, 19, 18), (21, 20, 23, 22), (25, 24, 27, 26), (29, 28, 31, 30), (2, 31, 28, 38), (1, 24, 25, 0), (33, 17, 18, 5), (0, 25, 26, 36), (5, 18, 19, 4), (36, 26, 27, 37), (4, 19, 16, 32), (37, 27, 24, 1), (7, 20, 21, 6), (38, 28, 29, 39), (6, 21, 22, 34), (39, 29, 30, 3), (13, 32, 33, 12), (15, 34, 35, 14), (9, 36, 37, 8), (11, 38, 39, 10), (12, 33, 36, 9), (8, 37, 38, 11), (10, 39, 34, 15), (14, 35, 32, 13), (40, 56, 59, 43), (14, 51, 50, 15), (15, 50, 55, 10), (9, 52, 49, 12), (8, 53, 52, 9), (12, 49, 48, 13), (13, 48, 51, 14), (11, 54, 53, 8), (40, 48, 49, 41), (42, 50, 51, 43), (44, 52, 53, 45), (46, 54, 55, 47), (41, 49, 52, 44), (45, 53, 54, 46), (47, 55, 50, 42), (43, 51, 48, 40), (57, 60, 61, 62, 63, 58, 59, 56), (46, 62, 61, 45), (47, 63, 62, 46), (43, 59, 58, 42), (42, 58, 63, 47), (44, 60, 57, 41), (45, 61, 60, 44), (41, 57, 56, 40), (64, 66, 67, 65), (66, 70, 71, 67), (70, 68, 69, 71), (68, 64, 65, 69), (66, 64, 68, 70), (71, 69, 65, 67), (72, 74, 75, 73), (74, 78, 79, 75), (78, 76, 77, 79), (76, 72, 73, 77), (74, 72, 76, 78), (79, 77, 73, 75), (117, 118, 82, 81), (90, 91, 134, 135), (114, 86, 83, 119), (80, 81, 82, 83, 86, 87, 84, 85), (84, 87, 115, 112), (112, 113, 97, 96), (115, 87, 100, 103), (83, 82, 111, 110), (114, 115, 103, 102), (85, 113, 116, 80), (97, 98, 99, 96), (101, 102, 103, 100), (105, 106, 107, 104), (109, 110, 111, 108), (82, 118, 108, 111), (81, 80, 105, 104), (113, 85, 98, 97), (80, 116, 106, 105), (85, 84, 99, 98), (116, 117, 107, 106), (84, 112, 96, 99), (117, 81, 104, 107), (87, 86, 101, 100), (118, 119, 109, 108), (86, 114, 102, 101), (119, 83, 110, 109), (93, 92, 113, 112), (95, 94, 115, 114), (89, 88, 117, 116), (91, 90, 119, 118), (92, 89, 116, 113), (88, 91, 118, 117), (90, 95, 114, 119), (94, 93, 112, 115), (120, 123, 139, 136), (94, 95, 130, 131), (95, 90, 135, 130), (89, 92, 129, 132), (88, 89, 132, 133), (92, 93, 128, 129), (93, 94, 131, 128), (91, 88, 133, 134), (120, 121, 129, 128), (122, 123, 131, 130), (124, 125, 133, 132), (126, 127, 135, 134), (121, 124, 132, 129), (125, 126, 134, 133), (127, 122, 130, 135), (123, 120, 128, 131), (137, 136, 139, 138, 143, 142, 141, 140), (126, 125, 141, 142), (127, 126, 142, 143), (123, 122, 138, 139), (122, 127, 143, 138), (124, 121, 137, 140), (125, 124, 140, 141), (121, 120, 136, 137), (144, 145, 147, 146), (146, 147, 151, 150), (150, 151, 149, 148), (148, 149, 145, 144), (146, 150, 148, 144), (151, 147, 145, 149), (152, 153, 155, 154), (154, 155, 159, 158), (158, 159, 157, 156), (156, 157, 153, 152), (154, 158, 156, 152), (159, 155, 153, 157)])
_uv = me_cube_017.uv_layers.new(name='UVMap')
_uv.uv.foreach_set('vector', [0.2509, 0.8262, 0.2509, 0.9221, 0.2185, 0.9221, 0.2185, 0.8262, 0.1746, 0.8848, 0.2185, 0.8848, 0.2185, 0.9105, 0.1746, 0.9105, 0.2704, 0.5985, 0.2704, 0.6408, 0.1746, 0.6408, 0.1746, 0.5985, 0.1177, 0.2277, 0.1177, 0.1854, 0.1424, 0.1532, 0.1749, 0.1532, 0.1996, 0.1854, 0.1996, 0.2277, 0.1749, 0.2599, 0.1424, 0.2599, 0.6021, 0.7401, 0.6021, 0.836, 0.5697, 0.836, 0.5697, 0.7401, 0.6442, 0.5974, 0.6442, 0.7905, 0.605, 0.7801, 0.605, 0.5869, 0.3173, 0.7401, 0.3173, 0.5869, 0.4132, 0.5869, 0.4132, 0.7401, 0.1996, 0.2277, 0.3173, 0.3808, 0.2925, 0.4131, 0.1749, 0.2599, 0.6921, 0.7815, 0.6921, 0.5884, 0.7314, 0.5779, 0.7314, 0.771, 0.9368, 0.1854, 0.9368, 0.2277, 0.841, 0.2277, 0.841, 0.1854, 0.841, 0.03225, 0.841, 0.0, 0.9368, 0.0, 0.9368, 0.03225, 0.1746, 0.4453, 0.1746, 0.4131, 0.2704, 0.4131, 0.2704, 0.4453, 0.9368, 0.3808, 0.9368, 0.4131, 0.841, 0.4131, 0.841, 0.3808, 0.2704, 0.7939, 0.2704, 0.8262, 0.1746, 0.8262, 0.1746, 0.7939, 0.4132, 0.7401, 0.4132, 0.8933, 0.3173, 0.8933, 0.3173, 0.7401, 0.1424, 0.2599, 0.02477, 0.4131, 0.0, 0.3808, 0.1177, 0.2277, 0.841, 0.1854, 0.841, 0.03225, 0.9368, 0.03225, 0.9368, 0.1854, 0.9368, 0.2277, 0.9368, 0.3808, 0.841, 0.3808, 0.841, 0.2277, 0.1177, 0.1854, 0.0, 0.03225, 0.02477, 0.0, 0.1424, 0.1532, 0.7572, 0.7815, 0.7572, 0.5884, 0.7964, 0.5779, 0.7964, 0.771, 0.4132, 0.7401, 0.4132, 0.5869, 0.5091, 0.5869, 0.5091, 0.7401, 0.605, 0.5869, 0.605, 0.7401, 0.5091, 0.7401, 0.5091, 0.5869, 0.1749, 0.1532, 0.2925, 0.0, 0.3173, 0.03225, 0.1996, 0.1854, 0.8357, 0.5884, 0.8357, 0.7815, 0.7964, 0.771, 0.7964, 0.5779, 0.1746, 0.5985, 0.1746, 0.4453, 0.2704, 0.4453, 0.2704, 0.5985, 0.2704, 0.6408, 0.2704, 0.7939, 0.1746, 0.7939, 0.1746, 0.6408, 0.7475, 0.7975, 0.7572, 0.7908, 0.7572, 0.8315, 0.7475, 0.8299, 0.6961, 0.7904, 0.6921, 0.7815, 0.7314, 0.771, 0.7274, 0.7821, 0.7274, 0.8561, 0.7314, 0.865, 0.6921, 0.8755, 0.6961, 0.8644, 0.6761, 0.849, 0.6664, 0.8557, 0.6664, 0.815, 0.6761, 0.8166, 0.7475, 0.8299, 0.7572, 0.8315, 0.7314, 0.865, 0.7274, 0.8561, 0.6961, 0.8644, 0.6921, 0.8755, 0.6664, 0.8557, 0.6761, 0.849, 0.6761, 0.8166, 0.6664, 0.815, 0.6921, 0.7815, 0.6961, 0.7904, 0.7274, 0.7821, 0.7314, 0.771, 0.7572, 0.7908, 0.7475, 0.7975, 0.6617, 0.5869, 0.6617, 0.6399, 0.6442, 0.6399, 0.6442, 0.5869, 0.1746, 0.8262, 0.2185, 0.8262, 0.2185, 0.8519, 0.1746, 0.8519, 0.1746, 0.8519, 0.2185, 0.8519, 0.2185, 0.8848, 0.1746, 0.8848, 0.6489, 0.8492, 0.605, 0.8492, 0.605, 0.8162, 0.6489, 0.8162, 0.6489, 0.8749, 0.605, 0.8749, 0.605, 0.8492, 0.6489, 0.8492, 0.6489, 0.8162, 0.605, 0.8162, 0.605, 0.7905, 0.6489, 0.7905, 0.595, 0.836, 0.595, 0.8799, 0.5697, 0.8799, 0.5697, 0.836, 0.8102, 0.9098, 0.8102, 0.8659, 0.8355, 0.8659, 0.8355, 0.9098, 0.7808, 0.8535, 0.7769, 0.8659, 0.7572, 0.8402, 0.7667, 0.8351, 0.8124, 0.8351, 0.8219, 0.8402, 0.8022, 0.8659, 0.7983, 0.8535, 0.7667, 0.8123, 0.7572, 0.8072, 0.7769, 0.7815, 0.7808, 0.7939, 0.7983, 0.7939, 0.8022, 0.7815, 0.8219, 0.8072, 0.8124, 0.8123, 0.7667, 0.8351, 0.7572, 0.8402, 0.7572, 0.8072, 0.7667, 0.8123, 0.7808, 0.7939, 0.7769, 0.7815, 0.8022, 0.7815, 0.7983, 0.7939, 0.8124, 0.8123, 0.8219, 0.8072, 0.8219, 0.8402, 0.8124, 0.8351, 0.7983, 0.8535, 0.8022, 0.8659, 0.7769, 0.8659, 0.7808, 0.8535, 0.6664, 0.9166, 0.6664, 0.8939, 0.6806, 0.8755, 0.698, 0.8755, 0.7122, 0.8939, 0.7122, 0.9166, 0.698, 0.935, 0.6806, 0.935, 0.6442, 0.6929, 0.6442, 0.6399, 0.6617, 0.6399, 0.6617, 0.6929, 0.605, 0.916, 0.658, 0.916, 0.658, 0.9345, 0.605, 0.9345, 0.605, 0.8749, 0.658, 0.8749, 0.658, 0.8933, 0.605, 0.8933, 0.605, 0.8933, 0.658, 0.8933, 0.658, 0.916, 0.605, 0.916, 0.8102, 0.907, 0.7572, 0.907, 0.7572, 0.8843, 0.8102, 0.8843, 0.8102, 0.9255, 0.7572, 0.9255, 0.7572, 0.907, 0.8102, 0.907, 0.8102, 0.8843, 0.7572, 0.8843, 0.7572, 0.8659, 0.8102, 0.8659, 0.976, 0.0, 0.976, 0.5869, 0.9368, 0.5869, 0.9368, 0.0, 0.4914, 0.7401, 0.4914, 0.9146, 0.4523, 0.9146, 0.4523, 0.7401, 0.3096, 0.4131, 0.3096, 1.0, 0.2704, 1.0, 0.2704, 0.4131, 0.5306, 0.7401, 0.5306, 0.9146, 0.4914, 0.9146, 0.4914, 0.7401, 0.4919, 0.0, 0.4919, 0.5869, 0.3173, 0.5869, 0.3173, 0.0, 0.6664, 0.0, 0.6664, 0.5869, 0.4919, 0.5869, 0.4919, 0.0, 0.8801, 0.4131, 0.8801, 0.991, 0.841, 0.991, 0.841, 0.4131, 0.4523, 0.7401, 0.4523, 0.9146, 0.4132, 0.9146, 0.4132, 0.7401, 0.9192, 0.4131, 0.9192, 0.991, 0.8801, 0.991, 0.8801, 0.4131, 0.5697, 0.7401, 0.5697, 0.9146, 0.5306, 0.9146, 0.5306, 0.7401, 0.841, 0.0, 0.841, 0.5779, 0.6664, 0.5779, 0.6664, 0.0, 0.1746, 0.4131, 0.1746, 0.991, 0.0, 0.991, 5.96e-08, 0.4131, 0.2509, 0.8262, 0.2185, 0.8262, 0.2185, 0.9221, 0.2509, 0.9221, 0.1746, 0.8848, 0.1746, 0.9105, 0.2185, 0.9105, 0.2185, 0.8848, 0.2704, 0.5985, 0.1746, 0.5985, 0.1746, 0.6408, 0.2704, 0.6408, 0.1177, 0.2277, 0.1424, 0.2599, 0.1749, 0.2599, 0.1996, 0.2277, 0.1996, 0.1854, 0.1749, 0.1532, 0.1424, 0.1532, 0.1177, 0.1854, 0.6021, 0.7401, 0.5697, 0.7401, 0.5697, 0.836, 0.6021, 0.836, 0.6442, 0.5974, 0.605, 0.5869, 0.605, 0.7801, 0.6442, 0.7905, 0.3173, 0.7401, 0.4132, 0.7401, 0.4132, 0.5869, 0.3173, 0.5869, 0.1996, 0.2277, 0.1749, 0.2599, 0.2925, 0.4131, 0.3173, 0.3808, 0.6921, 0.7815, 0.7314, 0.771, 0.7314, 0.5779, 0.6921, 0.5884, 0.9368, 0.1854, 0.841, 0.1854, 0.841, 0.2277, 0.9368, 0.2277, 0.841, 0.03225, 0.9368, 0.03225, 0.9368, 0.0, 0.841, 0.0, 0.1746, 0.4453, 0.2704, 0.4453, 0.2704, 0.4131, 0.1746, 0.4131, 0.9368, 0.3808, 0.841, 0.3808, 0.841, 0.4131, 0.9368, 0.4131, 0.2704, 0.7939, 0.1746, 0.7939, 0.1746, 0.8262, 0.2704, 0.8262, 0.4132, 0.7401, 0.3173, 0.7401, 0.3173, 0.8933, 0.4132, 0.8933, 0.1424, 0.2599, 0.1177, 0.2277, 0.0, 0.3808, 0.02477, 0.4131, 0.841, 0.1854, 0.9368, 0.1854, 0.9368, 0.03225, 0.841, 0.03225, 0.9368, 0.2277, 0.841, 0.2277, 0.841, 0.3808, 0.9368, 0.3808, 0.1177, 0.1854, 0.1424, 0.1532, 0.02477, 0.0, 0.0, 0.03225, 0.7572, 0.7815, 0.7964, 0.771, 0.7964, 0.5779, 0.7572, 0.5884, 0.4132, 0.7401, 0.5091, 0.7401, 0.5091, 0.5869, 0.4132, 0.5869, 0.605, 0.5869, 0.5091, 0.5869, 0.5091, 0.7401, 0.605, 0.7401, 0.1749, 0.1532, 0.1996, 0.1854, 0.3173, 0.03225, 0.2925, 0.0, 0.8357, 0.5884, 0.7964, 0.5779, 0.7964, 0.771, 0.8357, 0.7815, 0.1746, 0.5985, 0.2704, 0.5985, 0.2704, 0.4453, 0.1746, 0.4453, 0.2704, 0.6408, 0.1746, 0.6408, 0.1746, 0.7939, 0.2704, 0.7939, 0.7475, 0.7975, 0.7475, 0.8299, 0.7572, 0.8315, 0.7572, 0.7908, 0.6961, 0.7904, 0.7274, 0.7821, 0.7314, 0.771, 0.6921, 0.7815, 0.7274, 0.8561, 0.6961, 0.8644, 0.6921, 0.8755, 0.7314, 0.865, 0.6761, 0.849, 0.6761, 0.8166, 0.6664, 0.815, 0.6664, 0.8557, 0.7475, 0.8299, 0.7274, 0.8561, 0.7314, 0.865, 0.7572, 0.8315, 0.6961, 0.8644, 0.6761, 0.849, 0.6664, 0.8557, 0.6921, 0.8755, 0.6761, 0.8166, 0.6961, 0.7904, 0.6921, 0.7815, 0.6664, 0.815, 0.7274, 0.7821, 0.7475, 0.7975, 0.7572, 0.7908, 0.7314, 0.771, 0.6617, 0.5869, 0.6442, 0.5869, 0.6442, 0.6399, 0.6617, 0.6399, 0.1746, 0.8262, 0.1746, 0.8519, 0.2185, 0.8519, 0.2185, 0.8262, 0.1746, 0.8519, 0.1746, 0.8848, 0.2185, 0.8848, 0.2185, 0.8519, 0.6489, 0.8492, 0.6489, 0.8162, 0.605, 0.8162, 0.605, 0.8492, 0.6489, 0.8749, 0.6489, 0.8492, 0.605, 0.8492, 0.605, 0.8749, 0.6489, 0.8162, 0.6489, 0.7905, 0.605, 0.7905, 0.605, 0.8162, 0.595, 0.836, 0.5697, 0.836, 0.5697, 0.8799, 0.595, 0.8799, 0.8102, 0.9098, 0.8355, 0.9098, 0.8355, 0.8659, 0.8102, 0.8659, 0.7808, 0.8535, 0.7667, 0.8351, 0.7572, 0.8402, 0.7769, 0.8659, 0.8124, 0.8351, 0.7983, 0.8535, 0.8022, 0.8659, 0.8219, 0.8402, 0.7667, 0.8123, 0.7808, 0.7939, 0.7769, 0.7815, 0.7572, 0.8072, 0.7983, 0.7939, 0.8124, 0.8123, 0.8219, 0.8072, 0.8022, 0.7815, 0.7667, 0.8351, 0.7667, 0.8123, 0.7572, 0.8072, 0.7572, 0.8402, 0.7808, 0.7939, 0.7983, 0.7939, 0.8022, 0.7815, 0.7769, 0.7815, 0.8124, 0.8123, 0.8124, 0.8351, 0.8219, 0.8402, 0.8219, 0.8072, 0.7983, 0.8535, 0.7808, 0.8535, 0.7769, 0.8659, 0.8022, 0.8659, 0.6664, 0.9166, 0.6806, 0.935, 0.698, 0.935, 0.7122, 0.9166, 0.7122, 0.8939, 0.698, 0.8755, 0.6806, 0.8755, 0.6664, 0.8939, 0.6442, 0.6929, 0.6617, 0.6929, 0.6617, 0.6399, 0.6442, 0.6399, 0.605, 0.916, 0.605, 0.9345, 0.658, 0.9345, 0.658, 0.916, 0.605, 0.8749, 0.605, 0.8933, 0.658, 0.8933, 0.658, 0.8749, 0.605, 0.8933, 0.605, 0.916, 0.658, 0.916, 0.658, 0.8933, 0.8102, 0.907, 0.8102, 0.8843, 0.7572, 0.8843, 0.7572, 0.907, 0.8102, 0.9255, 0.8102, 0.907, 0.7572, 0.907, 0.7572, 0.9255, 0.8102, 0.8843, 0.8102, 0.8659, 0.7572, 0.8659, 0.7572, 0.8843, 0.976, 0.0, 0.9368, 0.0, 0.9368, 0.5869, 0.976, 0.5869, 0.4914, 0.7401, 0.4523, 0.7401, 0.4523, 0.9146, 0.4914, 0.9146, 0.3096, 0.4131, 0.2704, 0.4131, 0.2704, 1.0, 0.3096, 1.0, 0.5306, 0.7401, 0.4914, 0.7401, 0.4914, 0.9146, 0.5306, 0.9146, 0.4919, 0.0, 0.3173, 0.0, 0.3173, 0.5869, 0.4919, 0.5869, 0.6664, 0.0, 0.4919, 0.0, 0.4919, 0.5869, 0.6664, 0.5869, 0.8801, 0.4131, 0.841, 0.4131, 0.841, 0.991, 0.8801, 0.991, 0.4523, 0.7401, 0.4132, 0.7401, 0.4132, 0.9146, 0.4523, 0.9146, 0.9192, 0.4131, 0.8801, 0.4131, 0.8801, 0.991, 0.9192, 0.991, 0.5697, 0.7401, 0.5306, 0.7401, 0.5306, 0.9146, 0.5697, 0.9146, 0.841, 0.0, 0.6664, 0.0, 0.6664, 0.5779, 0.841, 0.5779, 0.1746, 0.4131, 5.96e-08, 0.4131, 0.0, 0.991, 0.1746, 0.991])
me_cube_017.materials.append(mat_janelassafebase2)
me_cube_017.update()
me_cube_015 = bpy.data.meshes.new('Cube.015')
me_cube_015.from_pydata([(-0.637, -58.16, 23.92), (-0.637, -56.16, 23.92), (0.8602, -58.16, 23.92), (0.8602, -56.16, 23.92), (-0.637, -58.16, 22.7), (-0.4307, -58.16, 21.92), (-0.4307, -56.16, 21.92), (-0.637, -56.16, 22.7), (0.6539, -58.16, 21.92), (0.8602, -58.16, 22.7), (0.8602, -56.16, 22.7), (0.6539, -56.16, 21.92), (0.7128, -26.37, 23.5), (0.7128, -58.74, 23.5), (0.7421, -26.37, 23.46), (0.7421, -58.74, 23.46), (0.7669, -26.37, 23.35), (0.7669, -58.74, 23.35), (0.7835, -26.37, 23.18), (0.7835, -58.74, 23.18), (0.7894, -26.37, 22.98), (0.7894, -58.74, 22.98), (0.7835, -26.37, 22.78), (0.7835, -58.74, 22.78), (0.7669, -26.37, 22.61), (0.7669, -58.74, 22.61), (0.7421, -26.37, 22.5), (0.7421, -58.74, 22.5), (0.7128, -26.37, 22.46), (0.7128, -58.74, 22.46), (0.6835, -26.37, 22.5), (0.6835, -58.74, 22.5), (0.6587, -26.37, 22.61), (0.6587, -58.74, 22.61), (0.6421, -26.37, 22.78), (0.6421, -58.74, 22.78), (0.6363, -26.37, 22.98), (0.6363, -58.74, 22.98), (0.6421, -26.37, 23.18), (0.6421, -58.74, 23.18), (0.6587, -26.37, 23.35), (0.6587, -58.74, 23.35), (0.6835, -26.37, 23.46), (0.6835, -58.74, 23.46), (0.4765, -26.37, 23.5), (0.4765, -58.74, 23.5), (0.5058, -26.37, 23.46), (0.5058, -58.74, 23.46), (0.5306, -26.37, 23.35), (0.5306, -58.74, 23.35), (0.5472, -26.37, 23.18), (0.5472, -58.74, 23.18), (0.553, -26.37, 22.98), (0.553, -58.74, 22.98), (0.5472, -26.37, 22.78), (0.5472, -58.74, 22.78), (0.5306, -26.37, 22.61), (0.5306, -58.74, 22.61), (0.5058, -26.37, 22.5), (0.5058, -58.74, 22.5), (0.4765, -26.37, 22.46), (0.4765, -58.74, 22.46), (0.4472, -26.37, 22.5), (0.4472, -58.74, 22.5), (0.4224, -26.37, 22.61), (0.4224, -58.74, 22.61), (0.4058, -26.37, 22.78), (0.4058, -58.74, 22.78), (0.4, -26.37, 22.98), (0.4, -58.74, 22.98), (0.4058, -26.37, 23.18), (0.4058, -58.74, 23.18), (0.4224, -26.37, 23.35), (0.4224, -58.74, 23.35), (0.4472, -26.37, 23.46), (0.4472, -58.74, 23.46), (0.2379, -26.37, 23.5), (0.2379, -58.74, 23.5), (0.2672, -26.37, 23.46), (0.2672, -58.74, 23.46), (0.292, -26.37, 23.35), (0.292, -58.74, 23.35), (0.3086, -26.37, 23.18), (0.3086, -58.74, 23.18), (0.3144, -26.37, 22.98), (0.3144, -58.74, 22.98), (0.3086, -26.37, 22.78), (0.3086, -58.74, 22.78), (0.292, -26.37, 22.61), (0.292, -58.74, 22.61), (0.2672, -26.37, 22.5), (0.2672, -58.74, 22.5), (0.2379, -26.37, 22.46), (0.2379, -58.74, 22.46), (0.2086, -26.37, 22.5), (0.2086, -58.74, 22.5), (0.1838, -26.37, 22.61), (0.1838, -58.74, 22.61), (0.1672, -26.37, 22.78), (0.1672, -58.74, 22.78), (0.1613, -26.37, 22.98), (0.1613, -58.74, 22.98), (0.1672, -26.37, 23.18), (0.1672, -58.74, 23.18), (0.1838, -26.37, 23.35), (0.1838, -58.74, 23.35), (0.2086, -26.37, 23.46), (0.2086, -58.74, 23.46), (-0.4896, -26.37, 23.5), (-0.4896, -58.74, 23.5), (-0.5189, -26.37, 23.46), (-0.5189, -58.74, 23.46), (-0.5437, -26.37, 23.35), (-0.5437, -58.74, 23.35), (-0.5603, -26.37, 23.18), (-0.5603, -58.74, 23.18), (-0.5662, -26.37, 22.98), (-0.5662, -58.74, 22.98), (-0.5603, -26.37, 22.78), (-0.5603, -58.74, 22.78), (-0.5437, -26.37, 22.61), (-0.5437, -58.74, 22.61), (-0.5189, -26.37, 22.5), (-0.5189, -58.74, 22.5), (-0.4896, -26.37, 22.46), (-0.4896, -58.74, 22.46), (-0.4603, -26.37, 22.5), (-0.4603, -58.74, 22.5), (-0.4355, -26.37, 22.61), (-0.4355, -58.74, 22.61), (-0.4189, -26.37, 22.78), (-0.4189, -58.74, 22.78), (-0.4131, -26.37, 22.98), (-0.4131, -58.74, 22.98), (-0.4189, -26.37, 23.18), (-0.4189, -58.74, 23.18), (-0.4355, -26.37, 23.35), (-0.4355, -58.74, 23.35), (-0.4603, -26.37, 23.46), (-0.4603, -58.74, 23.46), (-0.2533, -26.37, 23.5), (-0.2533, -58.74, 23.5), (-0.2826, -26.37, 23.46), (-0.2826, -58.74, 23.46), (-0.3074, -26.37, 23.35), (-0.3074, -58.74, 23.35), (-0.324, -26.37, 23.18), (-0.324, -58.74, 23.18), (-0.3298, -26.37, 22.98), (-0.3298, -58.74, 22.98), (-0.324, -26.37, 22.78), (-0.324, -58.74, 22.78), (-0.3074, -26.37, 22.61), (-0.3074, -58.74, 22.61), (-0.2826, -26.37, 22.5), (-0.2826, -58.74, 22.5), (-0.2533, -26.37, 22.46), (-0.2533, -58.74, 22.46), (-0.224, -26.37, 22.5), (-0.224, -58.74, 22.5), (-0.1992, -26.37, 22.61), (-0.1992, -58.74, 22.61), (-0.1826, -26.37, 22.78), (-0.1826, -58.74, 22.78), (-0.1768, -26.37, 22.98), (-0.1768, -58.74, 22.98), (-0.1826, -26.37, 23.18), (-0.1826, -58.74, 23.18), (-0.1992, -26.37, 23.35), (-0.1992, -58.74, 23.35), (-0.224, -26.37, 23.46), (-0.224, -58.74, 23.46), (-0.01468, -26.37, 23.5), (-0.01468, -58.74, 23.5), (-0.04396, -26.37, 23.46), (-0.04396, -58.74, 23.46), (-0.06879, -26.37, 23.35), (-0.06879, -58.74, 23.35), (-0.08538, -26.37, 23.18), (-0.08538, -58.74, 23.18), (-0.09121, -26.37, 22.98), (-0.09121, -58.74, 22.98), (-0.08538, -26.37, 22.78), (-0.08538, -58.74, 22.78), (-0.06879, -26.37, 22.61), (-0.06879, -58.74, 22.61), (-0.04396, -26.37, 22.5), (-0.04396, -58.74, 22.5), (-0.01468, -26.37, 22.46), (-0.01468, -58.74, 22.46), (0.01461, -26.37, 22.5), (0.01461, -58.74, 22.5), (0.03944, -26.37, 22.61), (0.03944, -58.74, 22.61), (0.05603, -26.37, 22.78), (0.05603, -58.74, 22.78), (0.06185, -26.37, 22.98), (0.06185, -58.74, 22.98), (0.05603, -26.37, 23.18), (0.05603, -58.74, 23.18), (0.03944, -26.37, 23.35), (0.03944, -58.74, 23.35), (0.01461, -26.37, 23.46), (0.01461, -58.74, 23.46), (-0.637, -44.79, 23.92), (-0.637, -42.79, 23.92), (0.8602, -44.79, 23.92), (0.8602, -42.79, 23.92), (-0.637, -44.79, 22.7), (-0.4307, -44.79, 21.92), (-0.4307, -42.79, 21.92), (-0.637, -42.79, 22.7), (0.6539, -44.79, 21.92), (0.8602, -44.79, 22.7), (0.8602, -42.79, 22.7), (0.6539, -42.79, 21.92)], [], [(8, 9, 2, 0, 4, 5), (10, 3, 2, 9), (6, 7, 1, 3, 10, 11), (4, 0, 1, 7), (3, 1, 0, 2), (6, 5, 4, 7), (8, 11, 10, 9), (6, 11, 8, 5), (12, 13, 15, 14), (14, 15, 17, 16), (16, 17, 19, 18), (18, 19, 21, 20), (20, 21, 23, 22), (22, 23, 25, 24), (24, 25, 27, 26), (26, 27, 29, 28), (28, 29, 31, 30), (30, 31, 33, 32), (32, 33, 35, 34), (34, 35, 37, 36), (36, 37, 39, 38), (38, 39, 41, 40), (40, 41, 43, 42), (42, 43, 13, 12), (44, 45, 47, 46), (46, 47, 49, 48), (48, 49, 51, 50), (50, 51, 53, 52), (52, 53, 55, 54), (54, 55, 57, 56), (56, 57, 59, 58), (58, 59, 61, 60), (60, 61, 63, 62), (62, 63, 65, 64), (64, 65, 67, 66), (66, 67, 69, 68), (68, 69, 71, 70), (70, 71, 73, 72), (72, 73, 75, 74), (74, 75, 45, 44), (76, 77, 79, 78), (78, 79, 81, 80), (80, 81, 83, 82), (82, 83, 85, 84), (84, 85, 87, 86), (86, 87, 89, 88), (88, 89, 91, 90), (90, 91, 93, 92), (92, 93, 95, 94), (94, 95, 97, 96), (96, 97, 99, 98), (98, 99, 101, 100), (100, 101, 103, 102), (102, 103, 105, 104), (104, 105, 107, 106), (106, 107, 77, 76), (108, 110, 111, 109), (110, 112, 113, 111), (112, 114, 115, 113), (114, 116, 117, 115), (116, 118, 119, 117), (118, 120, 121, 119), (120, 122, 123, 121), (122, 124, 125, 123), (124, 126, 127, 125), (126, 128, 129, 127), (128, 130, 131, 129), (130, 132, 133, 131), (132, 134, 135, 133), (134, 136, 137, 135), (136, 138, 139, 137), (138, 108, 109, 139), (140, 142, 143, 141), (142, 144, 145, 143), (144, 146, 147, 145), (146, 148, 149, 147), (148, 150, 151, 149), (150, 152, 153, 151), (152, 154, 155, 153), (154, 156, 157, 155), (156, 158, 159, 157), (158, 160, 161, 159), (160, 162, 163, 161), (162, 164, 165, 163), (164, 166, 167, 165), (166, 168, 169, 167), (168, 170, 171, 169), (170, 140, 141, 171), (172, 174, 175, 173), (174, 176, 177, 175), (176, 178, 179, 177), (178, 180, 181, 179), (180, 182, 183, 181), (182, 184, 185, 183), (184, 186, 187, 185), (186, 188, 189, 187), (188, 190, 191, 189), (190, 192, 193, 191), (192, 194, 195, 193), (194, 196, 197, 195), (196, 198, 199, 197), (198, 200, 201, 199), (200, 202, 203, 201), (202, 172, 173, 203), (212, 213, 206, 204, 208, 209), (214, 207, 206, 213), (210, 211, 205, 207, 214, 215), (208, 204, 205, 211), (207, 205, 204, 206), (210, 209, 208, 211), (212, 215, 214, 213), (210, 215, 212, 209)])
_uv = me_cube_015.uv_layers.new(name='UVMap')
_uv.uv.foreach_set('vector', [0.4727, 0.3092, 0.4791, 0.3331, 0.4791, 0.371, 0.4328, 0.371, 0.4328, 0.3331, 0.4392, 0.3092, 0.4484, 0.1477, 0.4484, 0.1856, 0.3866, 0.1856, 0.3866, 0.1477, 0.4265, 0.371, 0.4328, 0.3949, 0.4328, 0.4328, 0.3866, 0.4328, 0.3866, 0.3949, 0.393, 0.371, 0.4484, 0.02397, 0.4484, 0.06186, 0.3866, 0.06186, 0.3866, 0.02397, 0.3866, 0.3092, 0.4328, 0.3092, 0.4328, 0.371, 0.3866, 0.371, 0.3866, 0.0, 0.4484, 0.0, 0.4484, 0.02397, 0.3866, 0.02397, 0.3866, 0.1237, 0.4484, 0.1237, 0.4484, 0.1477, 0.3866, 0.1477, 0.4484, 0.06178, 0.4819, 0.06178, 0.4819, 0.1236, 0.4484, 0.1236, 0.2482, 0.0, 0.2482, 1.0, 0.247, 1.0, 0.247, 0.0, 0.247, 0.0, 0.247, 1.0, 0.2436, 1.0, 0.2436, 0.0, 0.2436, 0.0, 0.2436, 1.0, 0.2383, 1.0, 0.2383, 0.0, 0.2383, 0.0, 0.2383, 1.0, 0.2322, 1.0, 0.2322, 0.0, 0.2322, 0.0, 0.2322, 1.0, 0.226, 1.0, 0.226, 0.0, 0.226, 0.0, 0.226, 1.0, 0.2208, 1.0, 0.2208, 0.0, 0.3724, 0.0, 0.3724, 1.0, 0.3689, 1.0, 0.3689, 0.0, 0.3689, 0.0, 0.3689, 1.0, 0.3676, 1.0, 0.3676, 0.0, 0.1611, 1.0, 0.1611, 0.0, 0.1623, 0.0, 0.1623, 1.0, 0.1623, 1.0, 0.1623, 0.0, 0.1658, 0.0, 0.1658, 1.0, 0.1658, 1.0, 0.1658, 0.0, 0.1711, 0.0, 0.1711, 1.0, 0.1711, 1.0, 0.1711, 0.0, 0.1772, 0.0, 0.1772, 1.0, 0.1772, 1.0, 0.1772, 0.0, 0.1834, 0.0, 0.1834, 1.0, 0.1834, 1.0, 0.1834, 0.0, 0.1886, 0.0, 0.1886, 1.0, 0.1886, 1.0, 0.1886, 0.0, 0.1921, 0.0, 0.1921, 1.0, 0.1921, 1.0, 0.1921, 0.0, 0.1933, 0.0, 0.1933, 1.0, 0.2757, 0.0, 0.2757, 1.0, 0.2745, 1.0, 0.2745, 0.0, 0.2745, 0.0, 0.2745, 1.0, 0.271, 1.0, 0.271, 0.0, 0.271, 0.0, 0.271, 1.0, 0.2658, 1.0, 0.2658, 0.0, 0.2658, 0.0, 0.2658, 1.0, 0.2596, 1.0, 0.2596, 0.0, 0.2596, 0.0, 0.2596, 1.0, 0.2535, 1.0, 0.2535, 0.0, 0.2535, 0.0, 0.2535, 1.0, 0.2482, 1.0, 0.2482, 0.0, 0.3866, 0.0, 0.3866, 1.0, 0.3831, 1.0, 0.3831, 0.0, 0.3831, 0.0, 0.3831, 1.0, 0.3819, 1.0, 0.3819, 0.0, 0.0, 1.0, 0.0, 0.0, 0.001238, 0.0, 0.001238, 1.0, 0.001238, 1.0, 0.001238, 0.0, 0.00474, 0.0, 0.00474, 1.0, 0.00474, 1.0, 0.00474, 0.0, 0.009972, 0.0, 0.009972, 1.0, 0.009972, 1.0, 0.009972, 0.0, 0.01614, 0.0, 0.01614, 1.0, 0.01614, 1.0, 0.01614, 0.0, 0.0223, 0.0, 0.0223, 1.0, 0.0223, 1.0, 0.0223, 0.0, 0.02752, 0.0, 0.02752, 1.0, 0.02752, 1.0, 0.02752, 0.0, 0.031, 0.0, 0.031, 1.0, 0.031, 1.0, 0.031, 0.0, 0.03222, 0.0, 0.03222, 1.0, 0.3032, 0.0, 0.3032, 1.0, 0.302, 1.0, 0.302, 0.0, 0.302, 0.0, 0.302, 1.0, 0.2985, 1.0, 0.2985, 0.0, 0.2985, 0.0, 0.2985, 1.0, 0.2933, 1.0, 0.2933, 0.0, 0.2933, 0.0, 0.2933, 1.0, 0.2871, 1.0, 0.2871, 0.0, 0.2871, 0.0, 0.2871, 1.0, 0.281, 1.0, 0.281, 0.0, 0.281, 0.0, 0.281, 1.0, 0.2757, 1.0, 0.2757, 0.0, 0.3771, 0.0, 0.3771, 1.0, 0.3736, 1.0, 0.3736, 0.0, 0.3736, 0.0, 0.3736, 1.0, 0.3724, 1.0, 0.3724, 0.0, 0.06443, 1.0, 0.06443, 0.0, 0.06567, 0.0, 0.06567, 1.0, 0.06567, 1.0, 0.06567, 0.0, 0.06917, 0.0, 0.06917, 1.0, 0.06917, 1.0, 0.06917, 0.0, 0.0744, 0.0, 0.0744, 1.0, 0.0744, 1.0, 0.0744, 0.0, 0.08057, 0.0, 0.08057, 1.0, 0.08057, 1.0, 0.08057, 0.0, 0.08673, 0.0, 0.08673, 1.0, 0.08673, 1.0, 0.08673, 0.0, 0.09195, 0.0, 0.09195, 1.0, 0.09195, 1.0, 0.09195, 0.0, 0.09543, 0.0, 0.09543, 1.0, 0.09543, 1.0, 0.09543, 0.0, 0.09665, 0.0, 0.09665, 1.0, 0.1611, 1.0, 0.1599, 1.0, 0.1599, 0.0, 0.1611, 0.0, 0.1599, 1.0, 0.1564, 1.0, 0.1564, 0.0, 0.1599, 0.0, 0.1564, 1.0, 0.1512, 1.0, 0.1512, 0.0, 0.1564, 0.0, 0.1512, 1.0, 0.145, 1.0, 0.145, 0.0, 0.1512, 0.0, 0.145, 1.0, 0.1388, 1.0, 0.1388, 0.0, 0.145, 0.0, 0.1388, 1.0, 0.1336, 1.0, 0.1336, 0.0, 0.1388, 0.0, 0.1336, 1.0, 0.1301, 1.0, 0.1301, 0.0, 0.1336, 0.0, 0.1301, 1.0, 0.1289, 1.0, 0.1289, 0.0, 0.1301, 0.0, 0.3477, 0.0, 0.3489, 0.0, 0.3489, 1.0, 0.3477, 1.0, 0.3489, 0.0, 0.3524, 0.0, 0.3524, 1.0, 0.3489, 1.0, 0.3524, 0.0, 0.3577, 0.0, 0.3577, 1.0, 0.3524, 1.0, 0.3254, 0.0, 0.3316, 0.0, 0.3316, 1.0, 0.3254, 1.0, 0.3316, 0.0, 0.3378, 0.0, 0.3378, 1.0, 0.3316, 1.0, 0.3378, 0.0, 0.343, 0.0, 0.343, 1.0, 0.3378, 1.0, 0.343, 0.0, 0.3465, 0.0, 0.3465, 1.0, 0.343, 1.0, 0.3465, 0.0, 0.3477, 0.0, 0.3477, 1.0, 0.3465, 1.0, 0.06443, 1.0, 0.06322, 1.0, 0.06322, 0.0, 0.06443, 0.0, 0.06322, 1.0, 0.05974, 1.0, 0.05974, 0.0, 0.06322, 0.0, 0.05974, 1.0, 0.05452, 1.0, 0.05452, 0.0, 0.05974, 0.0, 0.05452, 1.0, 0.04835, 1.0, 0.04835, 0.0, 0.05452, 0.0, 0.04835, 1.0, 0.04219, 1.0, 0.04219, 0.0, 0.04835, 0.0, 0.04219, 1.0, 0.03696, 1.0, 0.03696, 0.0, 0.04219, 0.0, 0.03696, 1.0, 0.03345, 1.0, 0.03345, 0.0, 0.03696, 0.0, 0.03345, 1.0, 0.03222, 1.0, 0.03222, 0.0, 0.03345, 0.0, 0.3771, 0.0, 0.3783, 0.0, 0.3783, 1.0, 0.3771, 1.0, 0.3783, 0.0, 0.3819, 0.0, 0.3819, 1.0, 0.3783, 1.0, 0.1933, 0.0, 0.1985, 0.0, 0.1985, 1.0, 0.1933, 1.0, 0.1985, 0.0, 0.2047, 0.0, 0.2047, 1.0, 0.1985, 1.0, 0.2047, 0.0, 0.2109, 0.0, 0.2109, 1.0, 0.2047, 1.0, 0.2109, 0.0, 0.2161, 0.0, 0.2161, 1.0, 0.2109, 1.0, 0.2161, 0.0, 0.2196, 0.0, 0.2196, 1.0, 0.2161, 1.0, 0.2196, 0.0, 0.2208, 0.0, 0.2208, 1.0, 0.2196, 1.0, 0.1289, 1.0, 0.1276, 1.0, 0.1276, 0.0, 0.1289, 0.0, 0.1276, 1.0, 0.1242, 1.0, 0.1242, 0.0, 0.1276, 0.0, 0.1242, 1.0, 0.1189, 1.0, 0.1189, 0.0, 0.1242, 0.0, 0.1189, 1.0, 0.1128, 1.0, 0.1128, 0.0, 0.1189, 0.0, 0.1128, 1.0, 0.1066, 1.0, 0.1066, 0.0, 0.1128, 0.0, 0.1066, 1.0, 0.1014, 1.0, 0.1014, 0.0, 0.1066, 0.0, 0.1014, 1.0, 0.09789, 1.0, 0.09789, 0.0, 0.1014, 0.0, 0.09789, 1.0, 0.09665, 1.0, 0.09665, 0.0, 0.09789, 0.0, 0.3577, 0.0, 0.3589, 0.0, 0.3589, 1.0, 0.3577, 1.0, 0.3589, 0.0, 0.3624, 0.0, 0.3624, 1.0, 0.3589, 1.0, 0.3624, 0.0, 0.3676, 0.0, 0.3676, 1.0, 0.3624, 1.0, 0.3032, 0.0, 0.3094, 0.0, 0.3094, 1.0, 0.3032, 1.0, 0.3094, 0.0, 0.3155, 0.0, 0.3155, 1.0, 0.3094, 1.0, 0.3155, 0.0, 0.3207, 0.0, 0.3207, 1.0, 0.3155, 1.0, 0.3207, 0.0, 0.3242, 0.0, 0.3242, 1.0, 0.3207, 1.0, 0.3242, 0.0, 0.3254, 0.0, 0.3254, 1.0, 0.3242, 1.0, 0.4727, 0.371, 0.4791, 0.3949, 0.4791, 0.4328, 0.4328, 0.4328, 0.4328, 0.3949, 0.4392, 0.371, 0.4484, 0.2095, 0.4484, 0.2474, 0.3866, 0.2474, 0.3866, 0.2095, 0.4727, 0.2474, 0.4791, 0.2713, 0.4791, 0.3092, 0.4328, 0.3092, 0.4328, 0.2713, 0.4392, 0.2474, 0.4484, 0.08583, 0.4484, 0.1237, 0.3866, 0.1237, 0.3866, 0.08583, 0.3866, 0.2474, 0.4328, 0.2474, 0.4328, 0.3092, 0.3866, 0.3092, 0.3866, 0.06186, 0.4484, 0.06186, 0.4484, 0.08583, 0.3866, 0.08583, 0.3866, 0.1856, 0.4484, 0.1856, 0.4484, 0.2095, 0.3866, 0.2095, 0.4484, 0.0, 0.4819, 0.0, 0.4819, 0.06178, 0.4484, 0.06178])
me_cube_015.materials.append(mat_canossafebase2)
me_cube_015.update()

# ---- objects
ob_cube_012 = bpy.data.objects.new('Cube.012', me_cube_012)
ob_cube_016 = bpy.data.objects.new('Cube.016', me_cube_017)
ob_cube_005 = bpy.data.objects.new('Cube.005', me_cube_015)

# ---- transforms, parenting, visibility, modifiers, constraints
ob_cube_012.location = (-1.172, 49.04, -0.3907)
ob_cube_012.scale = (1.0, -1.0, 1.0)
ob_cube_016.location = (-1.172, 49.04, -0.3907)
ob_cube_016.scale = (1.364, -5.542, 8.296)
ob_cube_005.location = (-1.172, 49.04, -0.3907)
ob_cube_005.scale = (27.25, -2.428, 3.999)

# ---- collection membership
col_safebase1.objects.link(ob_cube_012)
col_safebase1.objects.link(ob_cube_016)
col_safebase1.objects.link(ob_cube_005)

# ---- scene / render settings (as saved in the file)
scene.frame_start = 1; scene.frame_end = 250; scene.frame_set(1)
scene.render.engine = 'BLENDER_EEVEE_NEXT'
scene.cycles.sampling_pattern = 'TABULATED_SOBOL'
scene.cycles.use_light_tree = False
scene.view_settings.view_transform = 'Filmic'
bpy.context.view_layer.update()

# ---- added for rendering (the .blend has no active camera and no usable light): camera, sun
cam_auto = bpy.data.cameras.new('AutoCamera')
cam_auto.lens = 50.0
cam_auto.sensor_width = 36.0
cam_auto.clip_end = 6158.19
ob_auto_camera = bpy.data.objects.new('AutoCamera', cam_auto)
scene.collection.objects.link(ob_auto_camera)
ob_auto_camera.location = (349.724, -256.254, 327.203)
ob_auto_camera.rotation_euler = (1.09748, -7.21219e-08, 0.694738)
scene.camera = ob_auto_camera
light_auto_sun = bpy.data.lights.new('AutoSun', 'SUN')
light_auto_sun.energy = 3.0
light_auto_sun.angle = 0.0523599
ob_auto_sun = bpy.data.objects.new('AutoSun', light_auto_sun)
scene.collection.objects.link(ob_auto_sun)
ob_auto_sun.rotation_euler = (0.872665, 0.174533, 0.523599)
bpy.context.view_layer.update()
